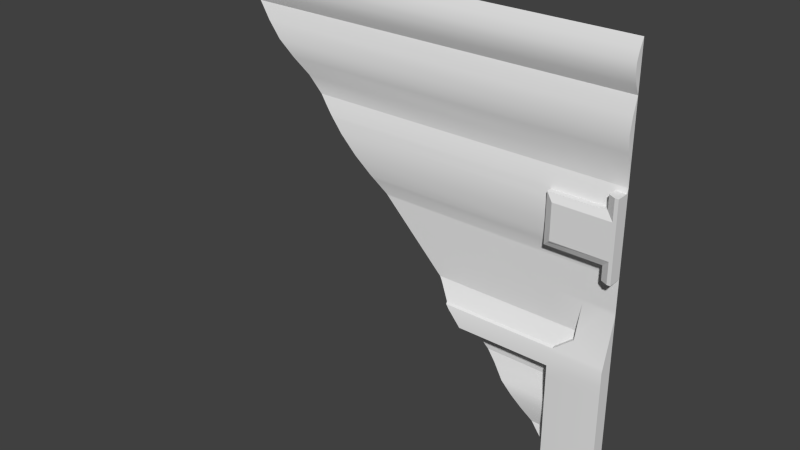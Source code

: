 # Source: maint2_9_slice45_rh.blend  (saved by Blender 2.76.0; exported with 4.5.12 LTS)
import bpy
from mathutils import Matrix  # noqa: F401  (used for matrix-valued properties, if any)

bpy.ops.wm.read_factory_settings(use_empty=True)
scene = bpy.context.scene
scene.name = 'Scene'

# ---- collections
col_collection_1 = bpy.data.collections.new('Collection 1'); scene.collection.children.link(col_collection_1)

# ---- materials (node trees are filled in below, after node groups)
mat_maint2_9 = bpy.data.materials.new('maint2_9')
mat_maint2_9.alpha_threshold = 0.0
mat_maint2_9.use_transparent_shadow = False
mat_maint2_9.roughness = 0.5

# ---- material node trees

# ---- world
world_world = bpy.data.worlds.new('World'); scene.world = world_world
world_world.color = (0.05088, 0.05088, 0.05088)
world_world.use_sun_shadow = False
world_world.sun_shadow_jitter_overblur = 0.0
world_world.cycles.sampling_method = 'MANUAL'
world_world.cycles.sample_map_resolution = 256

# ---- meshes
me_maint2_9 = bpy.data.meshes.new('maint2_9')
me_maint2_9.from_pydata([(1.28, 1.28, -1.28), (1.28, 1.28, 1.28), (1.28, 1.28, 1.021), (1.28, 1.255, 1.073), (1.28, 1.24, 1.124), (1.28, 1.24, 1.176), (1.28, 1.255, 1.228), (1.28, 1.24, 0.412), (1.28, 1.255, 0.4999), (1.28, 1.28, 0.5859), (1.28, 1.28, 0.6729), (1.28, 1.254, 0.7598), (1.28, 1.24, 0.8468), (1.28, 1.254, 0.9337), (1.28, 1.28, -0.05255), (1.28, 1.28, 0.03884), (1.28, 1.28, 0.1302), (1.28, 1.255, 0.2216), (1.28, 1.24, 0.313), (1.28, 1.28, -1.212), (1.28, 1.28, -1.133), (1.28, 1.28, -0.07996), (1.28, 1.2, -1.12), (1.28, 1.2, -0.36), (-1.28, 1.28, 1.28), (1.1, 1.28, 0.6729), (1.1, 1.255, 1.073), (1.1, 1.24, 1.124), (1.1, 1.255, 0.4999), (1.1, 1.28, 1.021), (1.1, 1.28, -0.05255), (1.1, 1.28, 0.5859), (1.1, 1.254, 0.9337), (1.1, 1.28, 0.1302), (1.1, 1.2, -0.36), (1.1, 1.254, 0.7598), (1.1, 1.24, 0.8468), (1.1, 1.28, 0.03884), (1.1, 1.24, 1.176), (1.1, 1.28, 1.28), (1.1, 1.255, 1.228), (-1.14, 1.24, 1.176), (-1.14, 1.255, 1.228), (-1.14, 1.28, 1.28), (1.28, 1.206, -0.3406), (1.28, 1.206, -1.121), (1.1, 1.206, -0.3406), (0.9974, 1.206, -0.3406), (1.1, 1.228, -0.261), (1.1, 1.234, -0.2405), (1.1, 1.28, -0.07996), (0.9974, 1.221, -0.3337), (1.1, 1.28, -0.2405), (1.1, 1.27, -0.261), (1.28, 1.251, 0.48), (1.1, 1.251, 0.48), (1.28, 1.261, 0.2), (1.1, 1.261, 0.2), (0.8999, 1.255, 1.073), (0.8999, 1.24, 1.124), (0.8999, 1.24, 0.313), (0.8999, 1.254, 0.7598), (0.8999, 1.28, 0.03884), (0.8999, 1.28, 1.28), (0.8999, 1.28, 0.6729), (0.8999, 1.255, 0.4999), (0.8999, 1.28, 1.021), (0.8999, 1.28, -0.05255), (0.8999, 1.28, 0.5859), (0.8999, 1.24, 0.412), (0.8999, 1.255, 0.2216), (0.8999, 1.254, 0.9337), (0.8999, 1.28, 0.1302), (0.8999, 1.24, 0.8468), (0.8999, 1.24, 1.176), (0.8999, 1.255, 1.228), (0.8169, 1.206, -0.3406), (0.8999, 1.28, -0.07996), (0.8169, 1.221, -0.3337), (0.8999, 1.28, -0.2405), (0.8999, 1.27, -0.2609), (0.8999, 1.251, 0.48), (0.8999, 1.261, 0.2), (1.28, 1.245, 0.4404), (0.8999, 1.245, 0.4404), (1.28, 1.252, 0.2401), (0.8999, 1.252, 0.2408), (0.9404, 1.255, 1.073), (0.9404, 1.24, 1.124), (0.9404, 1.254, 0.7598), (0.9404, 1.28, 0.03884), (0.9404, 1.28, 1.28), (0.8534, 1.206, -0.3406), (0.9404, 1.28, -0.07996), (0.8534, 1.221, -0.3337), (0.9404, 1.27, -0.2609), (0.9404, 1.28, 0.6729), (0.9404, 1.255, 0.4999), (0.9404, 1.28, 1.021), (0.9404, 1.28, -0.05255), (0.9404, 1.28, 0.5859), (0.9404, 1.254, 0.9337), (0.9404, 1.28, 0.1302), (0.9404, 1.24, 0.8468), (0.9404, 1.24, 1.176), (0.9404, 1.255, 1.228), (0.9404, 1.28, -0.2405), (0.9404, 1.251, 0.48), (0.9404, 1.261, 0.2), (1.22, 1.255, 1.073), (1.22, 1.24, 1.124), (1.22, 1.254, 0.7598), (1.22, 1.28, 0.03884), (1.22, 1.28, 1.28), (1.22, 1.28, 0.6729), (1.22, 1.255, 0.4999), (1.22, 1.28, 1.021), (1.22, 1.28, -0.05255), (1.22, 1.28, 0.5859), (1.22, 1.254, 0.9337), (1.22, 1.28, 0.1302), (1.22, 1.24, 0.8468), (1.22, 1.24, 1.176), (1.22, 1.255, 1.228), (1.22, 1.28, -0.07996), (1.22, 1.251, 0.48), (1.22, 1.261, 0.2), (1.28, 1.28, 0.1201), (1.1, 1.28, 0.1201), (0.8999, 1.28, 0.1201), (0.9404, 1.28, 0.1201), (1.22, 1.28, 0.1201), (1.28, 1.272, 0.5599), (1.1, 1.272, 0.5599), (0.8999, 1.272, 0.5599), (0.9404, 1.272, 0.5599), (1.22, 1.272, 0.5599), (-1.18, 1.255, 1.228), (-1.18, 1.28, 1.28), (1.1, 1.266, 0.5401), (0.8999, 1.266, 0.5401), (0.9404, 1.266, 0.5401), (1.22, 1.266, 0.5401), (1.28, 1.266, 0.5401), (1.26, 1.255, 1.073), (1.26, 1.24, 1.124), (1.26, 1.254, 0.7598), (1.26, 1.28, 0.03884), (1.26, 1.28, 1.28), (1.26, 1.28, -0.07996), (1.26, 1.28, 0.6729), (1.26, 1.28, 1.021), (1.26, 1.28, -0.05255), (1.26, 1.28, 0.5859), (1.26, 1.254, 0.9337), (1.26, 1.24, 0.8468), (1.26, 1.24, 1.176), (1.26, 1.255, 1.228), (1.26, 1.28, 0.1201), (1.26, 1.272, 0.5599), (-1.22, 1.255, 1.228), (-1.22, 1.28, 1.28), (1.28, 1.2, 0.3128), (1.28, 1.2, 0.4118), (1.28, 1.2, 0.4798), (1.28, 1.2, 0.4997), (1.28, 1.2, 0.1199), (1.28, 1.2, 0.13), (1.28, 1.2, 0.1998), (1.28, 1.2, 0.2214), (1.28, 1.2, 0.2398), (0.9404, 1.2, 0.3128), (1.1, 1.2, 0.2398), (1.1, 1.2, 0.4401), (1.28, 1.2, 0.4401), (1.22, 1.22, 0.4798), (1.1, 1.22, 0.4798), (1.1, 1.22, 0.1998), (1.22, 1.22, 0.1998), (0.9404, 1.2, 0.4118), (0.8999, 1.22, 0.4118), (0.9216, 1.22, 0.2214), (0.8999, 1.22, 0.2214), (0.9404, 1.22, 0.4798), (0.8999, 1.22, 0.4798), (0.9404, 1.22, 0.1998), (0.8999, 1.22, 0.1998), (0.8999, 1.22, 0.4401), (0.8999, 1.22, 0.3128), (0.8999, 1.22, 0.2406), (0.9404, 1.2, 0.4401), (1.22, 1.2, 0.4401), (0.9404, 1.2, 0.2398), (1.22, 1.2, 0.2398), (1.26, 1.2, 0.4997), (1.22, 1.22, 0.4997), (1.26, 1.2, 0.2214), (1.26, 1.2, 0.13), (1.22, 1.22, 0.13), (1.26, 1.2, 0.4798), (1.26, 1.2, 0.1998), (1.26, 1.2, 0.4401), (1.26, 1.2, 0.2398), (1.22, 1.22, 0.5399), (1.22, 1.22, 0.1199), (1.26, 1.2, 0.1199), (1.28, 1.2, 0.5399), (1.28, 1.2, 0.5597), (1.26, 1.2, 0.5597), (1.22, 1.22, 0.5597), (1.26, 1.2, 0.5399), (1.28, 1.2, -0.4398), (1.28, 1.28, -0.1907), (1.1, 1.191, -0.4398), (1.28, 1.206, -0.4226), (0.9801, 1.2, -0.36), (0.9801, 1.191, -0.4398), (0.9451, 1.28, -0.4398), (1.28, 1.28, -0.2764), (1.28, 1.28, -0.3621), (1.28, 1.28, -0.4478), (1.28, 1.28, -0.5335), (1.28, 1.28, -0.6192), (1.28, 1.28, -0.7049), (1.28, 1.28, -0.7906), (1.28, 1.28, -0.8764), (1.28, 1.28, -0.9621), (1.28, 1.28, -1.048), (1.1, 1.191, -0.5017), (1.1, 1.191, -0.5635), (1.1, 1.191, -0.6253), (1.1, 1.191, -0.6871), (1.1, 1.191, -0.7489), (1.1, 1.191, -0.8108), (1.1, 1.191, -0.8726), (1.1, 1.191, -0.9344), (1.1, 1.191, -0.9962), (1.1, 1.191, -1.058), (1.28, 1.2, -1.058), (1.28, 1.2, -0.9962), (1.28, 1.2, -0.9344), (1.28, 1.2, -0.8726), (1.28, 1.2, -0.8108), (1.28, 1.2, -0.7489), (1.28, 1.2, -0.6871), (1.28, 1.2, -0.6253), (1.28, 1.2, -0.5635), (1.28, 1.2, -0.5017), (1.28, 1.206, -1.057), (1.28, 1.206, -0.9939), (1.28, 1.206, -0.9304), (1.28, 1.206, -0.8669), (1.28, 1.206, -0.8034), (1.28, 1.206, -0.74), (1.28, 1.206, -0.6765), (1.28, 1.206, -0.613), (1.28, 1.206, -0.5495), (1.28, 1.206, -0.4861), (0.9801, 1.191, -0.5017), (0.9801, 1.191, -0.5635), (0.9801, 1.191, -0.6253), (0.9801, 1.191, -0.6871), (0.9801, 1.191, -0.7489), (0.9801, 1.191, -0.8108), (0.9801, 1.191, -0.8726), (0.9801, 1.191, -0.9344), (0.9451, 1.28, -0.5017), (0.9451, 1.284, -0.5635), (0.9451, 1.269, -0.6181), (0.9451, 1.24, -0.6871), (0.9451, 1.24, -0.7489), (0.9451, 1.249, -0.8108), (0.9451, 1.264, -0.8726), (0.9451, 1.249, -0.9344), (1.134, 1.273, -1.133), (-0.558, 1.272, 0.5599), (0.3415, 1.206, -0.3406), (-0.1985, 1.261, 0.2), (-0.584, 1.28, 0.5859), (0.8112, 1.249, -0.8108), (-1.22, 1.254, 1.222), (-0.9315, 1.254, 0.9337), (-0.1187, 1.28, 0.1201), (-0.7578, 1.254, 0.7598), (0.9965, 1.191, -0.9962), (0.3609, 1.2, -0.36), (-0.4981, 1.255, 0.4999), (0.6188, 1.269, -0.6181), (0.3347, 1.221, -0.3337), (-1.07, 1.255, 1.073), (0.9348, 1.249, -0.9344), (0.9801, 1.191, -0.9798), (1.12, 1.192, -1.12), (-1.14, 1.24, 1.142), (-0.4386, 1.245, 0.4404), (0.05378, 1.28, -0.05255), (1.212, 1.28, -1.212), (0.7495, 1.24, -0.7489), (-0.2393, 1.252, 0.2408), (-0.2201, 1.255, 0.2216), (0.2614, 1.27, -0.2604), (0.4407, 1.191, -0.4398), (-0.5383, 1.266, 0.5401), (-0.3114, 1.24, 0.313), (0.4407, 1.28, -0.4398), (0.9451, 1.248, -0.9448), (0.2415, 1.28, -0.2405), (0.5642, 1.284, -0.5635), (-1.18, 1.242, 1.182), (0.08116, 1.28, -0.07996), (0.873, 1.264, -0.8726), (-0.1288, 1.28, 0.1302), (-0.03752, 1.28, 0.03884), (1.058, 1.191, -1.058), (0.6877, 1.24, -0.6871), (1.1, 1.191, -1.1), (1.121, 1.193, -1.121), (-1.018, 1.28, 1.021), (-1.226, 1.255, 1.228), (-0.4103, 1.24, 0.412), (-1.122, 1.24, 1.124), (-0.8446, 1.24, 0.8468), (-1.174, 1.24, 1.176), (-0.6709, 1.28, 0.6729), (-0.4779, 1.251, 0.4796), (0.5024, 1.28, -0.5017), (1.28, 1.255, 1.228), (1.28, 1.28, 1.28), (1.28, 1.254, 0.9337), (1.28, 1.28, 1.021), (1.28, 1.28, 1.021), (1.28, 1.28, 1.021), (1.28, 1.255, 1.073), (1.28, 1.24, 1.124), (1.28, 1.24, 1.176), (1.28, 1.272, 0.5599), (1.28, 1.272, 0.5599), (1.28, 1.28, 0.5859), (1.28, 1.28, 0.5859), (1.28, 1.28, 0.6729), (1.28, 1.254, 0.7598), (1.28, 1.24, 0.8468), (1.28, 1.206, -0.3406), (1.28, 1.28, -0.07996), (1.28, 1.206, -1.121), (1.28, 1.2, -1.12), (1.28, 1.2, -1.12), (1.28, 1.2, -0.4398), (1.28, 1.2, -0.36), (1.134, 1.273, -1.133), (1.134, 1.273, -1.133), (1.28, 1.28, -1.133), (1.28, 1.28, -1.133), (1.22, 1.28, 1.021), (1.1, 1.28, 1.021), (1.22, 1.28, 0.5859), (1.1, 1.28, 0.5859), (0.8534, 1.206, -0.3406), (0.9974, 1.206, -0.3406), (0.9974, 1.206, -0.3406), (1.1, 1.234, -0.2405), (1.1, 1.228, -0.261), (1.1, 1.228, -0.261), (0.8534, 1.221, -0.3337), (0.9974, 1.221, -0.3337), (0.9974, 1.221, -0.3337), (1.1, 1.28, -0.2405), (1.1, 1.28, -0.2405), (1.1, 1.27, -0.261), (1.1, 1.27, -0.261), (1.1, 1.28, -0.07996), (1.22, 1.251, 0.48), (1.22, 1.251, 0.48), (1.1, 1.251, 0.48), (1.22, 1.261, 0.2), (1.22, 1.261, 0.2), (1.1, 1.261, 0.2), (0.9404, 1.28, 1.021), (0.8999, 1.28, 1.021), (0.9404, 1.28, 0.5859), (0.8999, 1.28, 0.5859), (0.3415, 1.206, -0.3406), (0.3415, 1.206, -0.3406), (0.8169, 1.206, -0.3406), (0.3347, 1.221, -0.3337), (0.3347, 1.221, -0.3337), (0.8169, 1.221, -0.3337), (0.9404, 1.28, -0.2405), (0.8999, 1.28, -0.2405), (0.9404, 1.251, 0.48), (0.8999, 1.251, 0.48), (0.8999, 1.251, 0.48), (0.9404, 1.261, 0.2), (0.8999, 1.261, 0.2), (0.8999, 1.261, 0.2), (0.8999, 1.245, 0.4404), (0.8999, 1.24, 0.412), (0.8999, 1.24, 0.313), (0.8999, 1.252, 0.2408), (0.8999, 1.255, 0.2216), (1.26, 1.28, 1.021), (1.26, 1.28, 0.5859), (0.8999, 1.22, 0.4798), (0.8999, 1.22, 0.4798), (0.8999, 1.22, 0.4798), (1.28, 1.2, 0.5597), (1.28, 1.2, 0.5597), (1.22, 1.28, 0.1302), (1.22, 1.255, 0.4999), (1.22, 1.266, 0.5401), (1.28, 1.2, 0.1199), (1.28, 1.2, 0.1199), (1.28, 1.28, 0.1201), (1.28, 1.28, 0.1201), (1.22, 1.28, 0.1201), (1.22, 1.28, 0.1201), (1.22, 1.28, 0.1201), (1.26, 1.28, 0.1201), (1.1, 1.28, 0.1201), (0.9404, 1.28, 0.1201), (0.8999, 1.28, 0.1201), (1.26, 1.272, 0.5599), (1.22, 1.272, 0.5599), (1.22, 1.272, 0.5599), (1.22, 1.22, 0.1998), (1.22, 1.22, 0.1998), (1.22, 1.22, 0.1998), (1.22, 1.22, 0.1199), (1.22, 1.22, 0.1199), (0.8999, 1.22, 0.1998), (0.8999, 1.22, 0.1998), (0.8999, 1.22, 0.1998), (1.22, 1.22, 0.4798), (1.22, 1.22, 0.4798), (1.22, 1.22, 0.4798), (1.22, 1.22, 0.5597), (1.22, 1.22, 0.5597), (1.28, 1.2, 0.3128), (1.28, 1.2, 0.4118), (1.28, 1.2, 0.4798), (1.28, 1.2, 0.4997), (1.28, 1.2, 0.13), (1.28, 1.2, 0.1998), (1.28, 1.2, 0.2214), (1.28, 1.2, 0.2398), (1.28, 1.2, 0.4401), (1.1, 1.22, 0.4798), (1.1, 1.22, 0.1998), (0.9404, 1.22, 0.4798), (0.9404, 1.22, 0.1998), (0.8999, 1.22, 0.4401), (0.8999, 1.22, 0.4118), (0.8999, 1.22, 0.3128), (0.8999, 1.22, 0.2406), (0.8999, 1.22, 0.2214), (1.22, 1.2, 0.4401), (1.1, 1.2, 0.4401), (1.22, 1.2, 0.2398), (1.1, 1.2, 0.2398), (0.9404, 1.2, 0.4401), (0.9404, 1.2, 0.4401), (0.9404, 1.2, 0.2398), (0.9404, 1.2, 0.2398), (0.9404, 1.2, 0.4118), (0.9404, 1.2, 0.3128), (0.9216, 1.22, 0.2214), (1.26, 1.2, 0.2398), (1.26, 1.2, 0.2398), (1.26, 1.2, 0.4401), (1.26, 1.2, 0.4401), (1.22, 1.22, 0.13), (1.22, 1.22, 0.4997), (1.22, 1.22, 0.5399), (1.26, 1.2, 0.1199), (1.26, 1.2, 0.1199), (1.28, 1.2, 0.5399), (1.26, 1.2, 0.5597), (1.26, 1.2, 0.5597), (1.26, 1.2, 0.5399), (1.26, 1.2, 0.4997), (1.26, 1.2, 0.13), (1.26, 1.2, 0.2214), (1.26, 1.2, 0.1998), (1.26, 1.2, 0.4798), (1.28, 1.2, -0.5017), (0.4407, 1.191, -0.4398), (0.4407, 1.191, -0.4398), (0.9801, 1.191, -0.4398), (0.9801, 1.191, -0.4398), (0.4407, 1.28, -0.4398), (0.4407, 1.28, -0.4398), (0.9451, 1.28, -0.4398), (0.9451, 1.28, -0.4398), (1.28, 1.2, -1.058), (1.28, 1.2, -0.9962), (1.28, 1.2, -0.9344), (1.28, 1.2, -0.8726), (1.28, 1.2, -0.8108), (1.28, 1.2, -0.7489), (1.28, 1.2, -0.6871), (1.28, 1.2, -0.6253), (1.28, 1.2, -0.5635), (0.9801, 1.191, -0.5017), (0.9801, 1.191, -0.5635), (0.9801, 1.191, -0.6253), (0.9801, 1.191, -0.6871), (0.9801, 1.191, -0.7489), (0.9801, 1.191, -0.8108), (0.9801, 1.191, -0.8726), (0.9801, 1.191, -0.9344), (0.9451, 1.28, -0.5017), (0.9451, 1.284, -0.5635), (0.9451, 1.284, -0.5635), (0.9451, 1.269, -0.6181), (0.9451, 1.24, -0.6871), (0.9451, 1.24, -0.7489), (0.9451, 1.249, -0.8108), (0.9451, 1.264, -0.8726), (0.9451, 1.264, -0.8726), (0.9451, 1.249, -0.9344), (0.5642, 1.284, -0.5635), (0.5642, 1.284, -0.5635), (0.873, 1.264, -0.8726), (0.873, 1.264, -0.8726), (-0.584, 1.28, 0.5859), (-0.584, 1.28, 0.5859), (-0.1187, 1.28, 0.1201), (0.9801, 1.191, -0.9798), (0.9801, 1.191, -0.9798), (1.12, 1.192, -1.12), (1.12, 1.192, -1.12), (0.9451, 1.248, -0.9448), (0.9451, 1.248, -0.9448), (0.2415, 1.28, -0.2405), (0.2415, 1.28, -0.2405), (-1.018, 1.28, 1.021), (-1.018, 1.28, 1.021), (-1.018, 1.28, 1.021), (-0.6709, 1.28, 0.6729), (-0.7578, 1.254, 0.7598), (0.6188, 1.269, -0.6181), (1.1, 1.191, -1.1), (1.058, 1.191, -1.058), (-1.22, 1.254, 1.222), (-1.226, 1.255, 1.228), (0.9965, 1.191, -0.9962), (-0.4779, 1.251, 0.4796), (-0.4981, 1.255, 0.4999), (0.9348, 1.249, -0.9344), (-0.8446, 1.24, 0.8468), (0.2614, 1.27, -0.2604), (-0.2393, 1.252, 0.2408), (-0.3114, 1.24, 0.313), (0.3609, 1.2, -0.36), (-0.5383, 1.266, 0.5401), (1.121, 1.193, -1.121), (-0.9315, 1.254, 0.9337), (0.8112, 1.249, -0.8108), (0.7495, 1.24, -0.7489), (-0.1985, 1.261, 0.2), (-0.2201, 1.255, 0.2216), (-1.07, 1.255, 1.073), (-1.122, 1.24, 1.124), (-1.14, 1.24, 1.142), (-0.558, 1.272, 0.5599), (0.6877, 1.24, -0.6871), (-0.4386, 1.245, 0.4404), (-1.174, 1.24, 1.176), (-1.18, 1.242, 1.182), (-0.4103, 1.24, 0.412), (-1.28, 1.28, 1.28), (-0.1288, 1.28, 0.1302), (1.212, 1.28, -1.212)], [], [(326, 334, 333, 332, 330, 327), (248, 45, 352, 227), (160, 544, 543), (161, 570, 544, 160), (18, 85, 17, 56, 16, 337, 335, 143, 8, 54, 83, 7), (328, 341, 340, 10, 329), (111, 121, 36, 35), (113, 39, 40, 123), (415, 407, 33, 128), (342, 46, 34, 23), (123, 40, 38, 122), (121, 119, 32, 36), (464, 463, 460, 404, 187, 180, 188, 189, 182, 430, 465, 462), (124, 117, 30, 370), (344, 555, 349, 20), (109, 26, 354, 353), (422, 355, 356, 133), (19, 351, 274, 572), (110, 27, 26, 109), (114, 111, 35, 25), (122, 38, 27, 110), (117, 112, 37, 30), (119, 116, 29, 32), (371, 408, 28, 373), (493, 237, 541, 529, 346), (118, 114, 25, 31), (61, 73, 549, 539), (63, 43, 42, 75), (129, 72, 311, 526), (46, 358, 357, 383, 381, 553, 215, 34), (75, 42, 41, 74), (393, 399, 560, 559), (73, 71, 556, 549), (398, 397, 552, 551), (397, 69, 569, 552), (77, 67, 295, 309), (58, 561, 537, 66), (134, 68, 525, 564), (59, 562, 561, 58), (64, 61, 539, 323), (74, 41, 563, 562, 59), (67, 62, 312, 295), (71, 378, 317, 556), (390, 65, 547, 546), (380, 64, 323, 278), (359, 362, 369, 365), (345, 530, 555, 344), (343, 149, 124, 370, 360, 361, 46, 342), (238, 22, 45, 248), (77, 309, 534, 79), (361, 358, 46), (80, 550, 384, 386), (388, 306, 550, 80), (92, 47, 364, 363), (49, 50, 366), (48, 49, 366, 368), (84, 390, 546, 566), (421, 423, 435, 476), (72, 393, 559, 311), (407, 374, 376, 33), (17, 85, 444, 443), (102, 392, 393, 72), (409, 115, 471, 472), (387, 388, 80, 95), (95, 80, 386, 94), (93, 77, 79, 106), (379, 96, 64, 380), (389, 97, 65, 390), (101, 377, 378, 71), (99, 90, 62, 67), (104, 74, 59, 88), (96, 89, 61, 64), (88, 59, 58, 87), (135, 100, 68, 134), (87, 58, 66, 98), (93, 99, 67, 77), (391, 395, 450, 402), (395, 396, 451, 450), (103, 101, 71, 73), (105, 75, 74, 104), (130, 102, 72, 129), (91, 63, 75, 105), (89, 103, 73, 61), (143, 335, 405, 475), (7, 83, 445, 438), (69, 84, 566, 569), (399, 398, 551, 560), (57, 375, 424, 447), (394, 108, 449, 429), (35, 36, 103, 89), (39, 91, 105, 40), (128, 33, 102, 130), (40, 105, 104, 38), (36, 32, 101, 103), (107, 81, 403, 448), (370, 30, 99, 93), (26, 87, 98, 354), (133, 356, 100, 135), (27, 88, 87, 26), (25, 35, 89, 96), (38, 104, 88, 27), (30, 37, 90, 99), (32, 29, 377, 101), (373, 28, 97, 389), (31, 25, 96, 379), (370, 93, 106, 367), (53, 95, 94, 51), (52, 387, 95, 53), (85, 18, 437, 444), (33, 376, 392, 102), (76, 92, 363, 78), (115, 372, 432, 471), (336, 421, 476, 406), (56, 17, 443, 442), (417, 413, 410, 473), (412, 16, 441, 411), (401, 150, 114, 118), (16, 56, 442, 441), (154, 400, 116, 119), (152, 147, 112, 117), (156, 122, 110, 145), (150, 146, 111, 114), (145, 110, 109, 144), (159, 153, 355, 422), (144, 109, 353, 151), (149, 152, 117, 124), (416, 417, 473, 427), (155, 154, 119, 121), (126, 120, 470, 426), (157, 123, 122, 156), (120, 131, 428, 470), (148, 113, 123, 157), (146, 155, 121, 111), (147, 158, 414, 112), (37, 418, 419, 90), (90, 419, 420, 62), (62, 420, 282, 312), (112, 414, 418, 37), (70, 82, 431, 454), (139, 133, 135, 141), (141, 135, 134, 140), (140, 134, 564, 554), (142, 422, 133, 139), (125, 55, 446, 433), (43, 138, 137, 42), (42, 137, 568, 567, 41), (41, 567, 563), (408, 142, 139, 28), (65, 140, 554, 547), (97, 141, 140, 65), (28, 139, 141, 97), (86, 70, 454, 453), (15, 127, 158, 147), (11, 12, 155, 146), (1, 148, 157, 6), (396, 60, 452, 451), (6, 157, 156, 5), (12, 13, 154, 155), (343, 14, 152, 149), (3, 144, 151, 331), (132, 9, 153, 159), (4, 145, 144, 3), (339, 11, 146, 150), (5, 156, 145, 4), (14, 15, 147, 152), (13, 2, 400, 154), (338, 339, 150, 401), (8, 143, 475, 440), (108, 57, 447, 449), (83, 54, 439, 445), (136, 409, 472, 436), (54, 8, 440, 439), (55, 107, 448, 446), (18, 7, 438, 437), (138, 161, 160, 137), (137, 160, 543, 568), (60, 86, 453, 452), (481, 466, 425, 198, 204, 474, 480, 482), (434, 176, 183, 184, 459, 456, 455, 468), (165, 206, 207, 477, 478, 479, 483, 469, 174, 164), (457, 458, 461, 181, 186, 185, 177, 178, 467), (201, 199, 194, 210, 208, 209, 203, 195, 175), (166, 167, 168, 169, 170, 202, 196, 200, 197, 205), (191, 173, 190, 179, 171, 192, 172, 193, 202, 170, 162, 163, 174, 469), (348, 347, 214, 44), (23, 34, 213, 211), (44, 214, 212, 21), (34, 215, 487, 213), (237, 542, 541), (215, 553, 485, 487), (502, 488, 492, 510), (216, 486, 489, 491), (217, 304, 325, 266), (266, 325, 520, 511), (512, 521, 540, 513), (513, 540, 565, 514), (514, 565, 558, 515), (515, 558, 557, 516), (516, 557, 522, 517), (518, 523, 548, 519), (519, 548, 531), (509, 508, 272, 273), (508, 507, 271, 272), (507, 506, 270, 271), (506, 505, 269, 270), (505, 504, 268, 269), (504, 503, 267, 268), (503, 502, 510, 267), (213, 487, 258, 228), (228, 258, 259, 229), (229, 259, 260, 230), (230, 260, 261, 231), (231, 261, 262, 232), (232, 262, 263, 233), (233, 263, 264, 234), (234, 264, 265, 235), (235, 265, 527, 545, 236), (236, 545, 542, 237), (347, 484, 257, 214), (484, 501, 256, 257), (501, 500, 255, 256), (500, 499, 254, 255), (499, 498, 253, 254), (498, 497, 252, 253), (497, 496, 251, 252), (496, 495, 250, 251), (495, 494, 249, 250), (494, 238, 248, 249), (211, 213, 228, 247), (247, 228, 229, 246), (246, 229, 230, 245), (245, 230, 231, 244), (244, 231, 232, 243), (243, 232, 233, 242), (242, 233, 234, 241), (241, 234, 235, 240), (240, 235, 236, 239), (239, 236, 237, 493), (214, 257, 218, 212), (257, 256, 219, 218), (256, 255, 220, 219), (255, 254, 221, 220), (254, 253, 222, 221), (253, 252, 223, 222), (252, 251, 224, 223), (251, 250, 225, 224), (250, 249, 226, 225), (249, 248, 227, 226), (533, 490, 301, 285, 382, 385, 300), (524, 571, 277, 299, 298, 303, 319, 294, 324, 286, 302, 275), (532, 528, 509, 273), (572, 0, 19), (24, 535, 289, 320, 293, 322, 308, 280, 318), (287, 350, 316, 292, 315, 313, 284, 291, 305, 290, 310, 279, 297, 314), (536, 538, 283, 321, 281), (288, 276, 76, 78), (350, 287, 307, 296)])
me_maint2_9.polygons.foreach_set('use_smooth', [True] * 257)
_k = set([(9, 153), (31, 118), (31, 379), (68, 100), (68, 525), (100, 356), (118, 401), (128, 130), (128, 415), (129, 130), (129, 526), (153, 355), (278, 380), (282, 420), (338, 401), (355, 356), (379, 380), (414, 418), (418, 419), (419, 420), (511, 520), (512, 521)])
me_maint2_9.attributes.new('sharp_edge', 'BOOLEAN', 'EDGE').data.foreach_set('value', [ (min(e.vertices), max(e.vertices)) in _k for e in me_maint2_9.edges])
_uv = me_maint2_9.uv_layers.new(name='UVMap')
_uv.uv.foreach_set('vector', [0.5937, 0.7806, 0.5937, 0.78, 0.5937, 0.7793, 0.5937, 0.7787, 0.5937, 0.7781, 0.5937, 0.7812, 0.5937, 0.7527, 0.5937, 0.7519, 0.5937, 0.7518, 0.5937, 0.7528, 0.5632, 0.7806, 0.5632, 0.7806, 0.5632, 0.7805, 0.5632, 0.7812, 0.5625, 0.7812, 0.5632, 0.7806, 0.5632, 0.7806, 0.5937, 0.7694, 0.5937, 0.7686, 0.5937, 0.7683, 0.5937, 0.7681, 0.5937, 0.7672, 0.5937, 0.7728, 0.5937, 0.7725, 0.5937, 0.7722, 0.5937, 0.7717, 0.5937, 0.7715, 0.5937, 0.771, 0.5937, 0.7707, 0.5937, 0.777, 0.5937, 0.776, 0.5937, 0.7749, 0.5937, 0.7738, 0.5937, 0.7781, 0.593, 0.7749, 0.593, 0.776, 0.5916, 0.776, 0.5916, 0.7749, 0.593, 0.7812, 0.5916, 0.7812, 0.5916, 0.7806, 0.593, 0.7806, 0.593, 0.7671, 0.593, 0.7672, 0.5916, 0.7672, 0.5916, 0.7671, 0.5937, 0.7615, 0.5916, 0.7615, 0.5916, 0.7612, 0.5937, 0.7612, 0.593, 0.7806, 0.5916, 0.7806, 0.5916, 0.78, 0.593, 0.78, 0.593, 0.776, 0.593, 0.777, 0.5916, 0.777, 0.5916, 0.776, 0.5896, 0.7695, 0.5896, 0.7704, 0.5896, 0.7706, 0.5892, 0.771, 0.5892, 0.7706, 0.5892, 0.7704, 0.5892, 0.7695, 0.5892, 0.7689, 0.5892, 0.7688, 0.5892, 0.7686, 0.5894, 0.7688, 0.5896, 0.7689, 0.593, 0.7646, 0.593, 0.765, 0.5916, 0.765, 0.5916, 0.7646, 0.5937, 0.7519, 0.5918, 0.7519, 0.592, 0.7518, 0.5937, 0.7518, 0.593, 0.7787, 0.5916, 0.7787, 0.5916, 0.7781, 0.593, 0.7781, 0.593, 0.7725, 0.593, 0.7728, 0.5916, 0.7728, 0.5916, 0.7725, 0.5937, 0.7508, 0.5937, 0.7518, 0.592, 0.7518, 0.5929, 0.7508, 0.593, 0.7793, 0.5916, 0.7793, 0.5916, 0.7787, 0.593, 0.7787, 0.593, 0.7738, 0.593, 0.7749, 0.5916, 0.7749, 0.5916, 0.7738, 0.593, 0.78, 0.5916, 0.78, 0.5916, 0.7793, 0.593, 0.7793, 0.593, 0.765, 0.593, 0.7661, 0.5916, 0.7661, 0.5916, 0.765, 0.593, 0.777, 0.593, 0.7781, 0.5916, 0.7781, 0.5916, 0.777, 0.593, 0.7715, 0.593, 0.7717, 0.5916, 0.7717, 0.5916, 0.7715, 0.5937, 0.7527, 0.5916, 0.7527, 0.5916, 0.7522, 0.5918, 0.752, 0.5937, 0.752, 0.593, 0.7728, 0.593, 0.7738, 0.5916, 0.7738, 0.5916, 0.7728, 0.5891, 0.7749, 0.5891, 0.776, 0.5678, 0.776, 0.5689, 0.7749, 0.5891, 0.7812, 0.5642, 0.7812, 0.5642, 0.7806, 0.5891, 0.7806, 0.5891, 0.7671, 0.5891, 0.7672, 0.5766, 0.7672, 0.5767, 0.7671, 0.5916, 0.7615, 0.5903, 0.7615, 0.5885, 0.7615, 0.5881, 0.7615, 0.5823, 0.7615, 0.5825, 0.7612, 0.5901, 0.7612, 0.5916, 0.7612, 0.5891, 0.7806, 0.5642, 0.7806, 0.5642, 0.78, 0.5891, 0.78, 0.5891, 0.7681, 0.5891, 0.7683, 0.5754, 0.7683, 0.5757, 0.7681, 0.5891, 0.776, 0.5891, 0.777, 0.5668, 0.777, 0.5678, 0.776, 0.5891, 0.7686, 0.5891, 0.7694, 0.5743, 0.7694, 0.5752, 0.7686, 0.5891, 0.7694, 0.5891, 0.7707, 0.5731, 0.7707, 0.5743, 0.7694, 0.5891, 0.7646, 0.5891, 0.765, 0.5788, 0.765, 0.5791, 0.7646, 0.5891, 0.7787, 0.5651, 0.7787, 0.5657, 0.7781, 0.5891, 0.7781, 0.5891, 0.7725, 0.5891, 0.7728, 0.571, 0.7728, 0.5713, 0.7725, 0.5891, 0.7793, 0.5644, 0.7793, 0.5651, 0.7787, 0.5891, 0.7787, 0.5891, 0.7738, 0.5891, 0.7749, 0.5689, 0.7749, 0.5699, 0.7738, 0.5891, 0.78, 0.5642, 0.78, 0.5642, 0.7796, 0.5644, 0.7793, 0.5891, 0.7793, 0.5891, 0.765, 0.5891, 0.7661, 0.5777, 0.7661, 0.5788, 0.765, 0.5891, 0.777, 0.5891, 0.7781, 0.5657, 0.7781, 0.5668, 0.777, 0.5891, 0.7715, 0.5891, 0.7717, 0.572, 0.7717, 0.5723, 0.7715, 0.5891, 0.7728, 0.5891, 0.7738, 0.5699, 0.7738, 0.571, 0.7728, 0.5891, 0.7619, 0.5894, 0.7621, 0.5894, 0.7621, 0.5891, 0.7619, 0.5937, 0.752, 0.5918, 0.752, 0.5918, 0.7519, 0.5937, 0.7519, 0.5937, 0.7646, 0.5935, 0.7646, 0.593, 0.7646, 0.5916, 0.7646, 0.5916, 0.7627, 0.5916, 0.7624, 0.5916, 0.7615, 0.5937, 0.7615, 0.5937, 0.7527, 0.5937, 0.752, 0.5937, 0.7519, 0.5937, 0.7527, 0.5891, 0.7646, 0.5791, 0.7646, 0.5808, 0.7627, 0.5887, 0.7627, 0.5916, 0.7624, 0.5903, 0.7615, 0.5916, 0.7615, 0.5882, 0.7624, 0.581, 0.7624, 0.5819, 0.7616, 0.5873, 0.7616, 0.5887, 0.7627, 0.5811, 0.7627, 0.581, 0.7624, 0.5882, 0.7624, 0.5885, 0.7611, 0.5903, 0.7611, 0.5903, 0.7611, 0.5885, 0.7611, 0.5894, 0.7622, 0.5894, 0.7626, 0.5894, 0.7622, 0.5894, 0.7621, 0.5894, 0.7622, 0.5894, 0.7622, 0.5894, 0.7621, 0.5891, 0.771, 0.5891, 0.7715, 0.5723, 0.7715, 0.5728, 0.771, 0.5628, 0.772, 0.5627, 0.772, 0.5627, 0.772, 0.5628, 0.772, 0.5891, 0.7672, 0.5891, 0.7681, 0.5757, 0.7681, 0.5766, 0.7672, 0.593, 0.7672, 0.593, 0.7681, 0.5916, 0.7681, 0.5916, 0.7672, 0.5937, 0.7683, 0.5937, 0.7686, 0.5937, 0.7686, 0.5937, 0.7683, 0.5896, 0.7672, 0.5896, 0.7681, 0.5891, 0.7681, 0.5891, 0.7672, 0.5933, 0.7723, 0.5933, 0.7721, 0.5933, 0.7721, 0.5933, 0.7723, 0.589, 0.7627, 0.5887, 0.7627, 0.5882, 0.7624, 0.5887, 0.7624, 0.5887, 0.7624, 0.5882, 0.7624, 0.5873, 0.7616, 0.5877, 0.7616, 0.5896, 0.7646, 0.5891, 0.7646, 0.5887, 0.7627, 0.5893, 0.7627, 0.5896, 0.7728, 0.5896, 0.7738, 0.5891, 0.7738, 0.5891, 0.7728, 0.5896, 0.7715, 0.5896, 0.7717, 0.5891, 0.7717, 0.5891, 0.7715, 0.5896, 0.777, 0.5896, 0.7781, 0.5891, 0.7781, 0.5891, 0.777, 0.5896, 0.765, 0.5896, 0.7661, 0.5891, 0.7661, 0.5891, 0.765, 0.5896, 0.78, 0.5891, 0.78, 0.5891, 0.7793, 0.5896, 0.7793, 0.5896, 0.7738, 0.5896, 0.7749, 0.5891, 0.7749, 0.5891, 0.7738, 0.5896, 0.7793, 0.5891, 0.7793, 0.5891, 0.7787, 0.5896, 0.7787, 0.5896, 0.7725, 0.5896, 0.7728, 0.5891, 0.7728, 0.5891, 0.7725, 0.5896, 0.7787, 0.5891, 0.7787, 0.5891, 0.7781, 0.5896, 0.7781, 0.5896, 0.7646, 0.5896, 0.765, 0.5891, 0.765, 0.5891, 0.7646, 0.5885, 0.7701, 0.5885, 0.77, 0.5885, 0.77, 0.5885, 0.7701, 0.5885, 0.77, 0.5885, 0.77, 0.5885, 0.77, 0.5885, 0.77, 0.5896, 0.776, 0.5896, 0.777, 0.5891, 0.777, 0.5891, 0.776, 0.5896, 0.7806, 0.5891, 0.7806, 0.5891, 0.78, 0.5896, 0.78, 0.5896, 0.7671, 0.5896, 0.7672, 0.5891, 0.7672, 0.5891, 0.7671, 0.5896, 0.7812, 0.5891, 0.7812, 0.5891, 0.7806, 0.5896, 0.7806, 0.5896, 0.7749, 0.5896, 0.776, 0.5891, 0.776, 0.5891, 0.7749, 0.5937, 0.7722, 0.5937, 0.7725, 0.5937, 0.7725, 0.5937, 0.7722, 0.5937, 0.7707, 0.5937, 0.771, 0.5937, 0.771, 0.5937, 0.7707, 0.5891, 0.7707, 0.5891, 0.771, 0.5728, 0.771, 0.5731, 0.7707, 0.5891, 0.7683, 0.5891, 0.7686, 0.5752, 0.7686, 0.5754, 0.7683, 0.5916, 0.7681, 0.593, 0.7681, 0.593, 0.7681, 0.5916, 0.7681, 0.5891, 0.7681, 0.5896, 0.7681, 0.5896, 0.7681, 0.5891, 0.7681, 0.5916, 0.7749, 0.5916, 0.776, 0.5896, 0.776, 0.5896, 0.7749, 0.5916, 0.7812, 0.5896, 0.7812, 0.5896, 0.7806, 0.5916, 0.7806, 0.5916, 0.7671, 0.5916, 0.7672, 0.5896, 0.7672, 0.5896, 0.7671, 0.5916, 0.7806, 0.5896, 0.7806, 0.5896, 0.78, 0.5916, 0.78, 0.5916, 0.776, 0.5916, 0.777, 0.5896, 0.777, 0.5896, 0.776, 0.5899, 0.7714, 0.5894, 0.7714, 0.5894, 0.7714, 0.5899, 0.7714, 0.5916, 0.7646, 0.5916, 0.765, 0.5896, 0.765, 0.5896, 0.7646, 0.5916, 0.7787, 0.5896, 0.7787, 0.5896, 0.7781, 0.5916, 0.7781, 0.5916, 0.7725, 0.5916, 0.7728, 0.5896, 0.7728, 0.5896, 0.7725, 0.5916, 0.7793, 0.5896, 0.7793, 0.5896, 0.7787, 0.5916, 0.7787, 0.5916, 0.7738, 0.5916, 0.7749, 0.5896, 0.7749, 0.5896, 0.7738, 0.5916, 0.78, 0.5896, 0.78, 0.5896, 0.7793, 0.5916, 0.7793, 0.5916, 0.765, 0.5916, 0.7661, 0.5896, 0.7661, 0.5896, 0.765, 0.5916, 0.777, 0.5916, 0.7781, 0.5896, 0.7781, 0.5896, 0.777, 0.5916, 0.7715, 0.5916, 0.7717, 0.5896, 0.7717, 0.5896, 0.7715, 0.5916, 0.7728, 0.5916, 0.7738, 0.5896, 0.7738, 0.5896, 0.7728, 0.5916, 0.7646, 0.5896, 0.7646, 0.5893, 0.7627, 0.5916, 0.7627, 0.5905, 0.7624, 0.5887, 0.7624, 0.5877, 0.7616, 0.5893, 0.7616, 0.5905, 0.7627, 0.589, 0.7627, 0.5887, 0.7624, 0.5905, 0.7624, 0.5937, 0.7686, 0.5937, 0.7694, 0.5937, 0.7694, 0.5937, 0.7686, 0.5916, 0.7672, 0.5916, 0.7681, 0.5896, 0.7681, 0.5896, 0.7672, 0.5881, 0.7611, 0.5885, 0.7611, 0.5885, 0.7611, 0.5881, 0.7611, 0.5933, 0.7721, 0.5933, 0.7721, 0.5933, 0.7721, 0.5933, 0.7721, 0.5628, 0.772, 0.5628, 0.772, 0.5628, 0.772, 0.5628, 0.772, 0.5937, 0.7681, 0.5937, 0.7683, 0.5937, 0.7683, 0.5937, 0.7681, 0.5641, 0.7678, 0.5642, 0.7678, 0.5642, 0.7678, 0.5641, 0.7678, 0.5634, 0.7683, 0.5634, 0.7683, 0.5634, 0.7683, 0.5634, 0.7683, 0.5935, 0.7728, 0.5935, 0.7738, 0.593, 0.7738, 0.593, 0.7728, 0.5937, 0.7672, 0.5937, 0.7681, 0.5937, 0.7681, 0.5937, 0.7672, 0.5935, 0.777, 0.5935, 0.7781, 0.593, 0.7781, 0.593, 0.777, 0.5935, 0.765, 0.5935, 0.7661, 0.593, 0.7661, 0.593, 0.765, 0.5935, 0.78, 0.593, 0.78, 0.593, 0.7793, 0.5935, 0.7793, 0.5935, 0.7738, 0.5935, 0.7749, 0.593, 0.7749, 0.593, 0.7738, 0.5935, 0.7793, 0.593, 0.7793, 0.593, 0.7787, 0.5935, 0.7787, 0.5935, 0.7725, 0.5935, 0.7728, 0.593, 0.7728, 0.593, 0.7725, 0.5935, 0.7787, 0.593, 0.7787, 0.593, 0.7781, 0.5935, 0.7781, 0.5935, 0.7646, 0.5935, 0.765, 0.593, 0.765, 0.593, 0.7646, 0.5637, 0.7678, 0.5641, 0.7678, 0.5641, 0.7678, 0.5637, 0.7678, 0.5935, 0.776, 0.5935, 0.777, 0.593, 0.777, 0.593, 0.776, 0.592, 0.7685, 0.592, 0.7682, 0.592, 0.7682, 0.592, 0.7685, 0.5935, 0.7806, 0.593, 0.7806, 0.593, 0.78, 0.5935, 0.78, 0.592, 0.7682, 0.592, 0.7682, 0.592, 0.7682, 0.592, 0.7682, 0.5935, 0.7812, 0.593, 0.7812, 0.593, 0.7806, 0.5935, 0.7806, 0.5935, 0.7749, 0.5935, 0.776, 0.593, 0.776, 0.593, 0.7749, 0.5935, 0.7661, 0.5935, 0.7671, 0.593, 0.7671, 0.593, 0.7661, 0.5916, 0.7661, 0.5916, 0.7671, 0.5896, 0.7671, 0.5896, 0.7661, 0.5896, 0.7661, 0.5896, 0.7671, 0.5891, 0.7671, 0.5891, 0.7661, 0.5891, 0.7661, 0.5891, 0.7671, 0.5767, 0.7671, 0.5777, 0.7661, 0.593, 0.7661, 0.593, 0.7671, 0.5916, 0.7671, 0.5916, 0.7661, 0.5885, 0.7696, 0.5885, 0.7696, 0.5885, 0.7696, 0.5885, 0.7696, 0.5916, 0.7722, 0.5916, 0.7725, 0.5896, 0.7725, 0.5896, 0.7722, 0.5896, 0.7722, 0.5896, 0.7725, 0.5891, 0.7725, 0.5891, 0.7722, 0.5891, 0.7722, 0.5891, 0.7725, 0.5713, 0.7725, 0.5716, 0.7722, 0.593, 0.7722, 0.593, 0.7725, 0.5916, 0.7725, 0.5916, 0.7722, 0.5929, 0.7714, 0.5916, 0.7714, 0.5916, 0.7714, 0.5929, 0.7714, 0.5642, 0.7812, 0.5637, 0.7812, 0.5637, 0.7806, 0.5642, 0.7806, 0.5642, 0.7806, 0.5637, 0.7806, 0.5637, 0.7801, 0.5638, 0.78, 0.5642, 0.78, 0.5642, 0.78, 0.5638, 0.78, 0.5642, 0.7796, 0.593, 0.7717, 0.593, 0.7722, 0.5916, 0.7722, 0.5916, 0.7717, 0.5891, 0.7717, 0.5891, 0.7722, 0.5716, 0.7722, 0.572, 0.7717, 0.5896, 0.7717, 0.5896, 0.7722, 0.5891, 0.7722, 0.5891, 0.7717, 0.5916, 0.7717, 0.5916, 0.7722, 0.5896, 0.7722, 0.5896, 0.7717, 0.5885, 0.7697, 0.5885, 0.7696, 0.5885, 0.7696, 0.5885, 0.7697, 0.5937, 0.7661, 0.5937, 0.7671, 0.5935, 0.7671, 0.5935, 0.7661, 0.5937, 0.7749, 0.5937, 0.776, 0.5935, 0.776, 0.5935, 0.7749, 0.5937, 0.7812, 0.5935, 0.7812, 0.5935, 0.7806, 0.5937, 0.7806, 0.5885, 0.77, 0.5885, 0.7698, 0.5885, 0.7698, 0.5885, 0.77, 0.5937, 0.7806, 0.5935, 0.7806, 0.5935, 0.78, 0.5937, 0.78, 0.5937, 0.776, 0.5937, 0.777, 0.5935, 0.777, 0.5935, 0.776, 0.5937, 0.7646, 0.5937, 0.765, 0.5935, 0.765, 0.5935, 0.7646, 0.5937, 0.7787, 0.5935, 0.7787, 0.5935, 0.7781, 0.5937, 0.7781, 0.5937, 0.7725, 0.5937, 0.7728, 0.5935, 0.7728, 0.5935, 0.7725, 0.5937, 0.7793, 0.5935, 0.7793, 0.5935, 0.7787, 0.5937, 0.7787, 0.5937, 0.7738, 0.5937, 0.7749, 0.5935, 0.7749, 0.5935, 0.7738, 0.5937, 0.78, 0.5935, 0.78, 0.5935, 0.7793, 0.5937, 0.7793, 0.5937, 0.765, 0.5937, 0.7661, 0.5935, 0.7661, 0.5935, 0.765, 0.5937, 0.777, 0.5937, 0.7781, 0.5935, 0.7781, 0.5935, 0.777, 0.5937, 0.7728, 0.5937, 0.7738, 0.5935, 0.7738, 0.5935, 0.7728, 0.5937, 0.7717, 0.5937, 0.7722, 0.5937, 0.7722, 0.5937, 0.7717, 0.5896, 0.7681, 0.5916, 0.7681, 0.5916, 0.7681, 0.5896, 0.7681, 0.5937, 0.771, 0.5937, 0.7715, 0.5937, 0.7715, 0.5937, 0.771, 0.5933, 0.7724, 0.5933, 0.7723, 0.5933, 0.7723, 0.5933, 0.7724, 0.5937, 0.7715, 0.5937, 0.7717, 0.5937, 0.7717, 0.5937, 0.7715, 0.5916, 0.7714, 0.5899, 0.7714, 0.5899, 0.7714, 0.5916, 0.7714, 0.5937, 0.7694, 0.5937, 0.7707, 0.5937, 0.7707, 0.5937, 0.7694, 0.5637, 0.7812, 0.5632, 0.7812, 0.5632, 0.7806, 0.5637, 0.7806, 0.5637, 0.7806, 0.5632, 0.7806, 0.5632, 0.7805, 0.5637, 0.7801, 0.5885, 0.7698, 0.5885, 0.7697, 0.5885, 0.7697, 0.5885, 0.7698, 0.5934, 0.7682, 0.5934, 0.7684, 0.5931, 0.768, 0.5931, 0.7673, 0.5931, 0.7672, 0.5934, 0.7672, 0.5934, 0.7673, 0.5934, 0.768, 0.593, 0.7715, 0.5915, 0.7715, 0.59, 0.7715, 0.5895, 0.7715, 0.59, 0.771, 0.5915, 0.771, 0.593, 0.771, 0.5935, 0.771, 0.5937, 0.7717, 0.5937, 0.7722, 0.5937, 0.7725, 0.5935, 0.7725, 0.5935, 0.7722, 0.5935, 0.7717, 0.5935, 0.7715, 0.5935, 0.771, 0.5937, 0.771, 0.5937, 0.7715, 0.5915, 0.7685, 0.5909, 0.7685, 0.59, 0.7685, 0.5899, 0.7683, 0.5898, 0.7681, 0.59, 0.7681, 0.5909, 0.7681, 0.5915, 0.7681, 0.5917, 0.7685, 0.5933, 0.7716, 0.5933, 0.7717, 0.5933, 0.7717, 0.5933, 0.7718, 0.5933, 0.7719, 0.5932, 0.7719, 0.5932, 0.7718, 0.5932, 0.7717, 0.5932, 0.7717, 0.5937, 0.7671, 0.5937, 0.7672, 0.5937, 0.7681, 0.5937, 0.7683, 0.5937, 0.7686, 0.5935, 0.7686, 0.5935, 0.7683, 0.5935, 0.7681, 0.5935, 0.7672, 0.5935, 0.7671, 0.593, 0.771, 0.5916, 0.771, 0.5896, 0.771, 0.5896, 0.7707, 0.5896, 0.7694, 0.5896, 0.7686, 0.5916, 0.7686, 0.593, 0.7686, 0.5935, 0.7686, 0.5937, 0.7686, 0.5937, 0.7694, 0.5937, 0.7707, 0.5937, 0.771, 0.5935, 0.771, 0.5937, 0.7612, 0.5937, 0.7603, 0.5937, 0.7605, 0.5937, 0.7615, 0.5937, 0.7612, 0.5916, 0.7612, 0.5916, 0.7603, 0.5937, 0.7603, 0.5937, 0.7615, 0.5937, 0.7605, 0.5937, 0.7633, 0.5937, 0.7646, 0.5916, 0.7612, 0.5901, 0.7612, 0.5901, 0.7603, 0.5916, 0.7603, 0.5916, 0.7527, 0.591, 0.7527, 0.5916, 0.7522, 0.5901, 0.7612, 0.5825, 0.7612, 0.5835, 0.7603, 0.5901, 0.7603, 0.5901, 0.7595, 0.5901, 0.7603, 0.5897, 0.7603, 0.5897, 0.7595, 0.5901, 0.7603, 0.5835, 0.7603, 0.5835, 0.7603, 0.5897, 0.7603, 0.5897, 0.7603, 0.5835, 0.7603, 0.5843, 0.7595, 0.5897, 0.7595, 0.5897, 0.7595, 0.5843, 0.7595, 0.585, 0.7587, 0.5897, 0.7587, 0.5897, 0.7587, 0.585, 0.7587, 0.5857, 0.7581, 0.5897, 0.7581, 0.5897, 0.7581, 0.5857, 0.7581, 0.5865, 0.7572, 0.5897, 0.7572, 0.5897, 0.7572, 0.5865, 0.7572, 0.5873, 0.7565, 0.5897, 0.7565, 0.5897, 0.7565, 0.5873, 0.7565, 0.588, 0.7557, 0.5897, 0.7557, 0.5897, 0.7557, 0.588, 0.7557, 0.5888, 0.755, 0.5897, 0.755, 0.5897, 0.755, 0.5888, 0.755, 0.5895, 0.7542, 0.5897, 0.7542, 0.5897, 0.7542, 0.5895, 0.7542, 0.5897, 0.7541, 0.5901, 0.7542, 0.5901, 0.755, 0.5897, 0.755, 0.5897, 0.7542, 0.5901, 0.755, 0.5901, 0.7557, 0.5897, 0.7557, 0.5897, 0.755, 0.5901, 0.7557, 0.5901, 0.7565, 0.5897, 0.7565, 0.5897, 0.7557, 0.5901, 0.7565, 0.5901, 0.7572, 0.5897, 0.7572, 0.5897, 0.7565, 0.5901, 0.7572, 0.5901, 0.758, 0.5897, 0.7581, 0.5897, 0.7572, 0.5901, 0.758, 0.5901, 0.7587, 0.5897, 0.7587, 0.5897, 0.7581, 0.5901, 0.7587, 0.5901, 0.7595, 0.5897, 0.7595, 0.5897, 0.7587, 0.5916, 0.7603, 0.5901, 0.7603, 0.5901, 0.7595, 0.5916, 0.7595, 0.5916, 0.7595, 0.5901, 0.7595, 0.5901, 0.7587, 0.5916, 0.7587, 0.5916, 0.7587, 0.5901, 0.7587, 0.5901, 0.758, 0.5916, 0.758, 0.5916, 0.758, 0.5901, 0.758, 0.5901, 0.7572, 0.5916, 0.7572, 0.5916, 0.7572, 0.5901, 0.7572, 0.5901, 0.7565, 0.5916, 0.7565, 0.5916, 0.7565, 0.5901, 0.7565, 0.5901, 0.7557, 0.5916, 0.7557, 0.5916, 0.7557, 0.5901, 0.7557, 0.5901, 0.755, 0.5916, 0.755, 0.5916, 0.755, 0.5901, 0.755, 0.5901, 0.7542, 0.5916, 0.7542, 0.5916, 0.7542, 0.5901, 0.7542, 0.5901, 0.7537, 0.5903, 0.7535, 0.5916, 0.7535, 0.5916, 0.7535, 0.5903, 0.7535, 0.591, 0.7527, 0.5916, 0.7527, 0.5937, 0.7603, 0.5937, 0.7595, 0.5937, 0.7597, 0.5937, 0.7605, 0.5937, 0.7595, 0.5937, 0.7587, 0.5937, 0.7589, 0.5937, 0.7597, 0.5937, 0.7587, 0.5937, 0.758, 0.5937, 0.7581, 0.5937, 0.7589, 0.5937, 0.758, 0.5937, 0.7572, 0.5937, 0.7574, 0.5937, 0.7581, 0.5937, 0.7572, 0.5937, 0.7565, 0.5937, 0.7566, 0.5937, 0.7574, 0.5937, 0.7565, 0.5937, 0.7557, 0.5937, 0.7558, 0.5937, 0.7566, 0.5937, 0.7557, 0.5937, 0.755, 0.5937, 0.755, 0.5937, 0.7558, 0.5937, 0.755, 0.5937, 0.7542, 0.5937, 0.7543, 0.5937, 0.755, 0.5937, 0.7542, 0.5937, 0.7535, 0.5937, 0.7535, 0.5937, 0.7543, 0.5937, 0.7535, 0.5937, 0.7527, 0.5937, 0.7527, 0.5937, 0.7535, 0.5937, 0.7603, 0.5916, 0.7603, 0.5916, 0.7595, 0.5937, 0.7595, 0.5937, 0.7595, 0.5916, 0.7595, 0.5916, 0.7587, 0.5937, 0.7587, 0.5937, 0.7587, 0.5916, 0.7587, 0.5916, 0.758, 0.5937, 0.758, 0.5937, 0.758, 0.5916, 0.758, 0.5916, 0.7572, 0.5937, 0.7572, 0.5937, 0.7572, 0.5916, 0.7572, 0.5916, 0.7565, 0.5937, 0.7565, 0.5937, 0.7565, 0.5916, 0.7565, 0.5916, 0.7557, 0.5937, 0.7557, 0.5937, 0.7557, 0.5916, 0.7557, 0.5916, 0.755, 0.5937, 0.755, 0.5937, 0.755, 0.5916, 0.755, 0.5916, 0.7542, 0.5937, 0.7542, 0.5937, 0.7542, 0.5916, 0.7542, 0.5916, 0.7535, 0.5937, 0.7535, 0.5937, 0.7535, 0.5916, 0.7535, 0.5916, 0.7527, 0.5937, 0.7527, 0.5937, 0.7605, 0.5937, 0.7597, 0.5937, 0.7623, 0.5937, 0.7633, 0.5937, 0.7597, 0.5937, 0.7589, 0.5937, 0.7612, 0.5937, 0.7623, 0.5937, 0.7589, 0.5937, 0.7581, 0.5937, 0.7602, 0.5937, 0.7612, 0.5937, 0.7581, 0.5937, 0.7574, 0.5937, 0.7591, 0.5937, 0.7602, 0.5937, 0.7574, 0.5937, 0.7566, 0.5937, 0.7581, 0.5937, 0.7591, 0.5937, 0.7566, 0.5937, 0.7558, 0.5937, 0.757, 0.5937, 0.7581, 0.5937, 0.7558, 0.5937, 0.755, 0.5937, 0.756, 0.5937, 0.757, 0.5937, 0.755, 0.5937, 0.7543, 0.5937, 0.7549, 0.5937, 0.756, 0.5937, 0.7543, 0.5937, 0.7535, 0.5937, 0.7539, 0.5937, 0.7549, 0.5937, 0.7535, 0.5937, 0.7527, 0.5937, 0.7528, 0.5937, 0.7539, 0.5811, 0.7627, 0.5835, 0.7603, 0.5835, 0.7603, 0.5825, 0.7612, 0.5823, 0.7611, 0.5819, 0.7616, 0.581, 0.7624, 0.571, 0.7728, 0.5766, 0.7672, 0.5757, 0.7681, 0.5754, 0.7683, 0.5752, 0.7686, 0.5743, 0.7694, 0.5731, 0.7707, 0.5728, 0.771, 0.5723, 0.7715, 0.572, 0.7717, 0.5716, 0.7722, 0.5713, 0.7725, 0.5897, 0.7541, 0.5901, 0.7537, 0.5901, 0.7542, 0.5897, 0.7542, 0.5929, 0.7508, 0.5937, 0.75, 0.5937, 0.7508, 0.5625, 0.7812, 0.5657, 0.7781, 0.5651, 0.7787, 0.5644, 0.7793, 0.5642, 0.7796, 0.5638, 0.78, 0.5637, 0.7801, 0.5632, 0.7805, 0.5632, 0.7806, 0.5857, 0.7581, 0.592, 0.7518, 0.5918, 0.7519, 0.5918, 0.752, 0.5916, 0.7522, 0.591, 0.7527, 0.5903, 0.7535, 0.5901, 0.7537, 0.5897, 0.7541, 0.5895, 0.7542, 0.5888, 0.755, 0.588, 0.7557, 0.5873, 0.7565, 0.5865, 0.7572, 0.5657, 0.7781, 0.5699, 0.7738, 0.5689, 0.7749, 0.5678, 0.776, 0.5668, 0.777, 0.5822, 0.7611, 0.5823, 0.7611, 0.5881, 0.7611, 0.5881, 0.7611, 0.592, 0.7518, 0.5857, 0.7581, 0.585, 0.7587, 0.5929, 0.7508])
_ca = me_maint2_9.color_attributes.new('Col', 'BYTE_COLOR', 'CORNER')
_ca.data.foreach_set('color', [0.1714, 0.0, 0.0, 1.0, 0.1714, 0.0, 0.0, 1.0, 0.1714, 0.0, 0.0, 1.0, 0.1714, 0.0, 0.0, 1.0, 0.1714, 0.0, 0.0, 1.0, 0.1714, 0.0, 0.0, 1.0, 0.1714, 0.0, 0.0, 1.0, 0.1714, 0.0, 0.0, 1.0, 0.1714, 0.0, 0.0, 1.0, 0.1714, 0.0, 0.0, 1.0, 0.1714, 0.0, 0.0, 1.0, 0.1714, 0.0, 0.0, 1.0, 0.1714, 0.0, 0.0, 1.0, 0.1714, 0.0, 0.0, 1.0, 0.1714, 0.0, 0.0, 1.0, 0.1714, 0.0, 0.0, 1.0, 0.1714, 0.0, 0.0, 1.0, 0.1714, 0.0, 0.0, 1.0, 0.1714, 0.0, 0.0, 1.0, 0.1714, 0.0, 0.0, 1.0, 0.1714, 0.0, 0.0, 1.0, 0.1714, 0.0, 0.0, 1.0, 0.1714, 0.0, 0.0, 1.0, 0.1714, 0.0, 0.0, 1.0, 0.1714, 0.0, 0.0, 1.0, 0.1714, 0.0, 0.0, 1.0, 0.1714, 0.0, 0.0, 1.0, 0.1714, 0.0, 0.0, 1.0, 0.1714, 0.0, 0.0, 1.0, 0.1714, 0.0, 0.0, 1.0, 0.1714, 0.0, 0.0, 1.0, 0.1714, 0.0, 0.0, 1.0, 0.1714, 0.0, 0.0, 1.0, 0.1714, 0.0, 0.0, 1.0, 0.1714, 0.0, 0.0, 1.0, 0.1714, 0.0, 0.0, 1.0, 0.1714, 0.0, 0.0, 1.0, 0.1714, 0.0, 0.0, 1.0, 0.1714, 0.0, 0.0, 1.0, 0.1714, 0.0, 0.0, 1.0, 0.1714, 0.0, 0.0, 1.0, 0.1714, 0.0, 0.0, 1.0, 0.1714, 0.0, 0.0, 1.0, 0.1714, 0.0, 0.0, 1.0, 0.1714, 0.0, 0.0, 1.0, 0.1714, 0.0, 0.0, 1.0, 0.1714, 0.0, 0.0, 1.0, 0.1714, 0.0, 0.0, 1.0, 0.1714, 0.0, 0.0, 1.0, 0.1714, 0.0, 0.0, 1.0, 0.1714, 0.0, 0.0, 1.0, 0.1714, 0.0, 0.0, 1.0, 0.1714, 0.0, 0.0, 1.0, 0.1714, 0.0, 0.0, 1.0, 0.1714, 0.0, 0.0, 1.0, 0.1714, 0.0, 0.0, 1.0, 0.1714, 0.0, 0.0, 1.0, 0.1714, 0.0, 0.0, 1.0, 0.1714, 0.0, 0.0, 1.0, 0.1714, 0.0, 0.0, 1.0, 0.1714, 0.0, 0.0, 1.0, 0.1714, 0.0, 0.0, 1.0, 0.1714, 0.0, 0.0, 1.0, 0.1714, 0.0, 0.0, 1.0, 0.1714, 0.0, 0.0, 1.0, 0.1714, 0.0, 0.0, 1.0, 0.1714, 0.0, 0.0, 1.0, 0.1714, 0.0, 0.0, 1.0, 0.1714, 0.0, 0.0, 1.0, 0.1714, 0.0, 0.0, 1.0, 0.1714, 0.0, 0.0, 1.0, 0.1714, 0.0, 0.0, 1.0, 0.1714, 0.0, 0.0, 1.0, 0.1714, 0.0, 0.0, 1.0, 0.1714, 0.0, 0.0, 1.0, 0.1714, 0.0, 0.0, 1.0, 0.1714, 0.0, 0.0, 1.0, 0.1714, 0.0, 0.0, 1.0, 0.1714, 0.0, 0.0, 1.0, 0.1714, 0.0, 0.0, 1.0, 0.1714, 0.0, 0.0, 1.0, 0.1714, 0.0, 0.0, 1.0, 0.1714, 0.0, 0.0, 1.0, 0.1714, 0.0, 0.0, 1.0, 0.1714, 0.0, 0.0, 1.0, 0.1714, 0.0, 0.0, 1.0, 0.1714, 0.0, 0.0, 1.0, 0.1714, 0.0, 0.0, 1.0, 0.1714, 0.0, 0.0, 1.0, 0.1714, 0.0, 0.0, 1.0, 0.1714, 0.0, 0.0, 1.0, 0.1714, 0.0, 0.0, 1.0, 0.1714, 0.0, 0.0, 1.0, 0.1714, 0.0, 0.0, 1.0, 0.1714, 0.0, 0.0, 1.0, 0.1714, 0.0, 0.0, 1.0, 0.1714, 0.0, 0.0, 1.0, 0.1714, 0.0, 0.0, 1.0, 0.1714, 0.0, 0.0, 1.0, 0.1714, 0.0, 0.0, 1.0, 0.1714, 0.0, 0.0, 1.0, 0.1714, 0.0, 0.0, 1.0, 0.1714, 0.0, 0.0, 1.0, 0.1714, 0.0, 0.0, 1.0, 0.1714, 0.0, 0.0, 1.0, 0.1714, 0.0, 0.0, 1.0, 0.1714, 0.0, 0.0, 1.0, 0.1714, 0.0, 0.0, 1.0, 0.1714, 0.0, 0.0, 1.0, 0.1714, 0.0, 0.0, 1.0, 0.1714, 0.0, 0.0, 1.0, 0.1714, 0.0, 0.0, 1.0, 0.1714, 0.0, 0.0, 1.0, 0.1714, 0.0, 0.0, 1.0, 0.1714, 0.0, 0.0, 1.0, 0.1714, 0.0, 0.0, 1.0, 0.1714, 0.0, 0.0, 1.0, 0.1714, 0.0, 0.0, 1.0, 0.1714, 0.0, 0.0, 1.0, 0.1714, 0.0, 0.0, 1.0, 0.1714, 0.0, 0.0, 1.0, 0.1714, 0.0, 0.0, 1.0, 0.1714, 0.0, 0.0, 1.0, 0.1714, 0.0, 0.0, 1.0, 0.1714, 0.0, 0.0, 1.0, 0.1714, 0.0, 0.0, 1.0, 0.1714, 0.0, 0.0, 1.0, 0.1714, 0.0, 0.0, 1.0, 0.1714, 0.0, 0.0, 1.0, 0.1714, 0.0, 0.0, 1.0, 0.1714, 0.0, 0.0, 1.0, 0.1714, 0.0, 0.0, 1.0, 0.1714, 0.0, 0.0, 1.0, 0.1714, 0.0, 0.0, 1.0, 0.1714, 0.0, 0.0, 1.0, 0.1714, 0.0, 0.0, 1.0, 0.1714, 0.0, 0.0, 1.0, 0.1714, 0.0, 0.0, 1.0, 0.1714, 0.0, 0.0, 1.0, 0.1714, 0.0, 0.0, 1.0, 0.1714, 0.0, 0.0, 1.0, 0.1714, 0.0, 0.0, 1.0, 0.1714, 0.0, 0.0, 1.0, 0.1714, 0.0, 0.0, 1.0, 0.1714, 0.0, 0.0, 1.0, 0.1714, 0.0, 0.0, 1.0, 0.1714, 0.0, 0.0, 1.0, 0.1714, 0.0, 0.0, 1.0, 0.1714, 0.0, 0.0, 1.0, 0.1714, 0.0, 0.0, 1.0, 0.1714, 0.0, 0.0, 1.0, 0.1714, 0.0, 0.0, 1.0, 0.1714, 0.0, 0.0, 1.0, 0.1714, 0.0, 0.0, 1.0, 0.1714, 0.0, 0.0, 1.0, 0.1714, 0.0, 0.0, 1.0, 0.1714, 0.0, 0.0, 1.0, 0.1714, 0.0, 0.0, 1.0, 0.1714, 0.0, 0.0, 1.0, 0.1714, 0.0, 0.0, 1.0, 0.1714, 0.0, 0.0, 1.0, 0.1714, 0.0, 0.0, 1.0, 0.1714, 0.0, 0.0, 1.0, 0.1714, 0.0, 0.0, 1.0, 0.1714, 0.0, 0.0, 1.0, 0.1714, 0.0, 0.0, 1.0, 0.1714, 0.0, 0.0, 1.0, 0.1714, 0.0, 0.0, 1.0, 0.1714, 0.0, 0.0, 1.0, 0.1714, 0.0, 0.0, 1.0, 0.1714, 0.0, 0.0, 1.0, 0.1714, 0.0, 0.0, 1.0, 0.1714, 0.0, 0.0, 1.0, 0.1714, 0.0, 0.0, 1.0, 0.1714, 0.0, 0.0, 1.0, 0.1714, 0.0, 0.0, 1.0, 0.1714, 0.0, 0.0, 1.0, 0.1714, 0.0, 0.0, 1.0, 0.1714, 0.0, 0.0, 1.0, 0.1714, 0.0, 0.0, 1.0, 0.1714, 0.0, 0.0, 1.0, 0.1714, 0.0, 0.0, 1.0, 0.1714, 0.0, 0.0, 1.0, 0.1714, 0.0, 0.0, 1.0, 0.1714, 0.0, 0.0, 1.0, 0.1714, 0.0, 0.0, 1.0, 0.1714, 0.0, 0.0, 1.0, 0.1714, 0.0, 0.0, 1.0, 0.1714, 0.0, 0.0, 1.0, 0.1714, 0.0, 0.0, 1.0, 0.1714, 0.0, 0.0, 1.0, 0.1714, 0.0, 0.0, 1.0, 0.1714, 0.0, 0.0, 1.0, 0.1714, 0.0, 0.0, 1.0, 0.1714, 0.0, 0.0, 1.0, 0.1714, 0.0, 0.0, 1.0, 0.1714, 0.0, 0.0, 1.0, 0.1714, 0.0, 0.0, 1.0, 0.1714, 0.0, 0.0, 1.0, 0.1714, 0.0, 0.0, 1.0, 0.1714, 0.0, 0.0, 1.0, 0.1714, 0.0, 0.0, 1.0, 0.1714, 0.0, 0.0, 1.0, 0.1714, 0.0, 0.0, 1.0, 0.1714, 0.0, 0.0, 1.0, 0.1714, 0.0, 0.0, 1.0, 0.1714, 0.0, 0.0, 1.0, 0.1714, 0.0, 0.0, 1.0, 0.1714, 0.0, 0.0, 1.0, 0.1714, 0.0, 0.0, 1.0, 0.1714, 0.0, 0.0, 1.0, 0.1714, 0.0, 0.0, 1.0, 0.1714, 0.0, 0.0, 1.0, 0.1714, 0.0, 0.0, 1.0, 0.1714, 0.0, 0.0, 1.0, 0.1714, 0.0, 0.0, 1.0, 0.1714, 0.0, 0.0, 1.0, 0.1714, 0.0, 0.0, 1.0, 0.1714, 0.0, 0.0, 1.0, 0.1714, 0.0, 0.0, 1.0, 0.1714, 0.0, 0.0, 1.0, 0.1714, 0.0, 0.0, 1.0, 0.1714, 0.0, 0.0, 1.0, 0.1714, 0.0, 0.0, 1.0, 0.1714, 0.0, 0.0, 1.0, 0.1714, 0.0, 0.0, 1.0, 0.1714, 0.0, 0.0, 1.0, 0.1714, 0.0, 0.0, 1.0, 0.1714, 0.0, 0.0, 1.0, 0.1714, 0.0, 0.0, 1.0, 0.1714, 0.0, 0.0, 1.0, 0.1714, 0.0, 0.0, 1.0, 0.1714, 0.0, 0.0, 1.0, 0.1714, 0.0, 0.0, 1.0, 0.1714, 0.0, 0.0, 1.0, 0.1714, 0.0, 0.0, 1.0, 0.1714, 0.0, 0.0, 1.0, 0.1714, 0.0, 0.0, 1.0, 0.1714, 0.0, 0.0, 1.0, 0.1714, 0.0, 0.0, 1.0, 0.1714, 0.0, 0.0, 1.0, 0.1714, 0.0, 0.0, 1.0, 0.1714, 0.0, 0.0, 1.0, 0.1714, 0.0, 0.0, 1.0, 0.1714, 0.0, 0.0, 1.0, 0.1714, 0.0, 0.0, 1.0, 0.1714, 0.0, 0.0, 1.0, 0.1714, 0.0, 0.0, 1.0, 0.1714, 0.0, 0.0, 1.0, 0.1714, 0.0, 0.0, 1.0, 0.1714, 0.0, 0.0, 1.0, 0.1714, 0.0, 0.0, 1.0, 0.1714, 0.0, 0.0, 1.0, 0.1714, 0.0, 0.0, 1.0, 0.1714, 0.0, 0.0, 1.0, 0.1714, 0.0, 0.0, 1.0, 0.1714, 0.0, 0.0, 1.0, 0.1714, 0.0, 0.0, 1.0, 0.1714, 0.0, 0.0, 1.0, 0.1714, 0.0, 0.0, 1.0, 0.1714, 0.0, 0.0, 1.0, 0.1714, 0.0, 0.0, 1.0, 0.1714, 0.0, 0.0, 1.0, 0.1714, 0.0, 0.0, 1.0, 0.1714, 0.0, 0.0, 1.0, 0.1714, 0.0, 0.0, 1.0, 0.1714, 0.0, 0.0, 1.0, 0.1714, 0.0, 0.0, 1.0, 0.1714, 0.0, 0.0, 1.0, 0.1714, 0.0, 0.0, 1.0, 0.1714, 0.0, 0.0, 1.0, 0.1714, 0.0, 0.0, 1.0, 0.1714, 0.0, 0.0, 1.0, 0.1714, 0.0, 0.0, 1.0, 0.1714, 0.0, 0.0, 1.0, 0.1714, 0.0, 0.0, 1.0, 0.1714, 0.0, 0.0, 1.0, 0.1714, 0.0, 0.0, 1.0, 0.1714, 0.0, 0.0, 1.0, 0.1714, 0.0, 0.0, 1.0, 0.1714, 0.0, 0.0, 1.0, 0.1714, 0.0, 0.0, 1.0, 0.1714, 0.0, 0.0, 1.0, 0.1714, 0.0, 0.0, 1.0, 0.1714, 0.0, 0.0, 1.0, 0.1714, 0.0, 0.0, 1.0, 0.1714, 0.0, 0.0, 1.0, 0.1714, 0.0, 0.0, 1.0, 0.1714, 0.0, 0.0, 1.0, 0.1714, 0.0, 0.0, 1.0, 0.1714, 0.0, 0.0, 1.0, 0.1714, 0.0, 0.0, 1.0, 0.1714, 0.0, 0.0, 1.0, 0.1714, 0.0, 0.0, 1.0, 0.1714, 0.0, 0.0, 1.0, 0.1714, 0.0, 0.0, 1.0, 0.1714, 0.0, 0.0, 1.0, 0.1714, 0.0, 0.0, 1.0, 0.1714, 0.0, 0.0, 1.0, 0.1714, 0.0, 0.0, 1.0, 0.1714, 0.0, 0.0, 1.0, 0.1714, 0.0, 0.0, 1.0, 0.1714, 0.0, 0.0, 1.0, 0.1714, 0.0, 0.0, 1.0, 0.1714, 0.0, 0.0, 1.0, 0.1714, 0.0, 0.0, 1.0, 0.1714, 0.0, 0.0, 1.0, 0.1714, 0.0, 0.0, 1.0, 0.1714, 0.0, 0.0, 1.0, 0.1714, 0.0, 0.0, 1.0, 0.1714, 0.0, 0.0, 1.0, 0.1714, 0.0, 0.0, 1.0, 0.1714, 0.0, 0.0, 1.0, 0.1714, 0.0, 0.0, 1.0, 0.1714, 0.0, 0.0, 1.0, 0.1714, 0.0, 0.0, 1.0, 0.1714, 0.0, 0.0, 1.0, 0.1714, 0.0, 0.0, 1.0, 0.1714, 0.0, 0.0, 1.0, 0.1714, 0.0, 0.0, 1.0, 0.1714, 0.0, 0.0, 1.0, 0.1714, 0.0, 0.0, 1.0, 0.1714, 0.0, 0.0, 1.0, 0.1714, 0.0, 0.0, 1.0, 0.1714, 0.0, 0.0, 1.0, 0.1714, 0.0, 0.0, 1.0, 0.1714, 0.0, 0.0, 1.0, 0.1714, 0.0, 0.0, 1.0, 0.1714, 0.0, 0.0, 1.0, 0.1714, 0.0, 0.0, 1.0, 0.1714, 0.0, 0.0, 1.0, 0.1714, 0.0, 0.0, 1.0, 0.1714, 0.0, 0.0, 1.0, 0.1714, 0.0, 0.0, 1.0, 0.1714, 0.0, 0.0, 1.0, 0.1714, 0.0, 0.0, 1.0, 0.1714, 0.0, 0.0, 1.0, 0.1714, 0.0, 0.0, 1.0, 0.1714, 0.0, 0.0, 1.0, 0.1714, 0.0, 0.0, 1.0, 0.1714, 0.0, 0.0, 1.0, 0.1714, 0.0, 0.0, 1.0, 0.1714, 0.0, 0.0, 1.0, 0.1714, 0.0, 0.0, 1.0, 0.1714, 0.0, 0.0, 1.0, 0.1714, 0.0, 0.0, 1.0, 0.1714, 0.0, 0.0, 1.0, 0.1714, 0.0, 0.0, 1.0, 0.1714, 0.0, 0.0, 1.0, 0.1714, 0.0, 0.0, 1.0, 0.1714, 0.0, 0.0, 1.0, 0.1714, 0.0, 0.0, 1.0, 0.1714, 0.0, 0.0, 1.0, 0.1714, 0.0, 0.0, 1.0, 0.1714, 0.0, 0.0, 1.0, 0.1714, 0.0, 0.0, 1.0, 0.1714, 0.0, 0.0, 1.0, 0.1714, 0.0, 0.0, 1.0, 0.1714, 0.0, 0.0, 1.0, 0.1714, 0.0, 0.0, 1.0, 0.1714, 0.0, 0.0, 1.0, 0.1714, 0.0, 0.0, 1.0, 0.1714, 0.0, 0.0, 1.0, 0.1714, 0.0, 0.0, 1.0, 0.1714, 0.0, 0.0, 1.0, 0.1714, 0.0, 0.0, 1.0, 0.1714, 0.0, 0.0, 1.0, 0.1714, 0.0, 0.0, 1.0, 0.1714, 0.0, 0.0, 1.0, 0.1714, 0.0, 0.0, 1.0, 0.1714, 0.0, 0.0, 1.0, 0.1714, 0.0, 0.0, 1.0, 0.1714, 0.0, 0.0, 1.0, 0.1714, 0.0, 0.0, 1.0, 0.1714, 0.0, 0.0, 1.0, 0.1714, 0.0, 0.0, 1.0, 0.1714, 0.0, 0.0, 1.0, 0.1714, 0.0, 0.0, 1.0, 0.1714, 0.0, 0.0, 1.0, 0.1714, 0.0, 0.0, 1.0, 0.1714, 0.0, 0.0, 1.0, 0.1714, 0.0, 0.0, 1.0, 0.1714, 0.0, 0.0, 1.0, 0.1714, 0.0, 0.0, 1.0, 0.1714, 0.0, 0.0, 1.0, 0.1714, 0.0, 0.0, 1.0, 0.1714, 0.0, 0.0, 1.0, 0.1714, 0.0, 0.0, 1.0, 0.1714, 0.0, 0.0, 1.0, 0.1714, 0.0, 0.0, 1.0, 0.1714, 0.0, 0.0, 1.0, 0.1714, 0.0, 0.0, 1.0, 0.1714, 0.0, 0.0, 1.0, 0.1714, 0.0, 0.0, 1.0, 0.1714, 0.0, 0.0, 1.0, 0.1714, 0.0, 0.0, 1.0, 0.1714, 0.0, 0.0, 1.0, 0.1714, 0.0, 0.0, 1.0, 0.1714, 0.0, 0.0, 1.0, 0.1714, 0.0, 0.0, 1.0, 0.1714, 0.0, 0.0, 1.0, 0.1714, 0.0, 0.0, 1.0, 0.1714, 0.0, 0.0, 1.0, 0.1714, 0.0, 0.0, 1.0, 0.1714, 0.0, 0.0, 1.0, 0.1714, 0.0, 0.0, 1.0, 0.1714, 0.0, 0.0, 1.0, 0.1714, 0.0, 0.0, 1.0, 0.1714, 0.0, 0.0, 1.0, 0.1714, 0.0, 0.0, 1.0, 0.1714, 0.0, 0.0, 1.0, 0.1714, 0.0, 0.0, 1.0, 0.1714, 0.0, 0.0, 1.0, 0.1714, 0.0, 0.0, 1.0, 0.1714, 0.0, 0.0, 1.0, 0.1714, 0.0, 0.0, 1.0, 0.1714, 0.0, 0.0, 1.0, 0.1714, 0.0, 0.0, 1.0, 0.1714, 0.0, 0.0, 1.0, 0.1714, 0.0, 0.0, 1.0, 0.1714, 0.0, 0.0, 1.0, 0.1714, 0.0, 0.0, 1.0, 0.1714, 0.0, 0.0, 1.0, 0.1714, 0.0, 0.0, 1.0, 0.1714, 0.0, 0.0, 1.0, 0.1714, 0.0, 0.0, 1.0, 0.1714, 0.0, 0.0, 1.0, 0.1714, 0.0, 0.0, 1.0, 0.1714, 0.0, 0.0, 1.0, 0.1714, 0.0, 0.0, 1.0, 0.1714, 0.0, 0.0, 1.0, 0.1714, 0.0, 0.0, 1.0, 0.1714, 0.0, 0.0, 1.0, 0.1714, 0.0, 0.0, 1.0, 0.1714, 0.0, 0.0, 1.0, 0.1714, 0.0, 0.0, 1.0, 0.1714, 0.0, 0.0, 1.0, 0.1714, 0.0, 0.0, 1.0, 0.1714, 0.0, 0.0, 1.0, 0.1714, 0.0, 0.0, 1.0, 0.1714, 0.0, 0.0, 1.0, 0.1714, 0.0, 0.0, 1.0, 0.1714, 0.0, 0.0, 1.0, 0.1714, 0.0, 0.0, 1.0, 0.1714, 0.0, 0.0, 1.0, 0.1714, 0.0, 0.0, 1.0, 0.1714, 0.0, 0.0, 1.0, 0.1714, 0.0, 0.0, 1.0, 0.1714, 0.0, 0.0, 1.0, 0.1714, 0.0, 0.0, 1.0, 0.1714, 0.0, 0.0, 1.0, 0.1714, 0.0, 0.0, 1.0, 0.1714, 0.0, 0.0, 1.0, 0.1714, 0.0, 0.0, 1.0, 0.1714, 0.0, 0.0, 1.0, 0.1714, 0.0, 0.0, 1.0, 0.1714, 0.0, 0.0, 1.0, 0.1714, 0.0, 0.0, 1.0, 0.1714, 0.0, 0.0, 1.0, 0.1714, 0.0, 0.0, 1.0, 0.1714, 0.0, 0.0, 1.0, 0.1714, 0.0, 0.0, 1.0, 0.1714, 0.0, 0.0, 1.0, 0.1714, 0.0, 0.0, 1.0, 0.1714, 0.0, 0.0, 1.0, 0.1714, 0.0, 0.0, 1.0, 0.1714, 0.0, 0.0, 1.0, 0.1714, 0.0, 0.0, 1.0, 0.1714, 0.0, 0.0, 1.0, 0.1714, 0.0, 0.0, 1.0, 0.1714, 0.0, 0.0, 1.0, 0.1714, 0.0, 0.0, 1.0, 0.1714, 0.0, 0.0, 1.0, 0.1714, 0.0, 0.0, 1.0, 0.1714, 0.0, 0.0, 1.0, 0.1714, 0.0, 0.0, 1.0, 0.1714, 0.0, 0.0, 1.0, 0.1714, 0.0, 0.0, 1.0, 0.1714, 0.0, 0.0, 1.0, 0.1714, 0.0, 0.0, 1.0, 0.1714, 0.0, 0.0, 1.0, 0.1714, 0.0, 0.0, 1.0, 0.1714, 0.0, 0.0, 1.0, 0.1714, 0.0, 0.0, 1.0, 0.1714, 0.0, 0.0, 1.0, 0.1714, 0.0, 0.0, 1.0, 0.1714, 0.0, 0.0, 1.0, 0.1714, 0.0, 0.0, 1.0, 0.1714, 0.0, 0.0, 1.0, 0.1714, 0.0, 0.0, 1.0, 0.1714, 0.0, 0.0, 1.0, 0.1714, 0.0, 0.0, 1.0, 0.1714, 0.0, 0.0, 1.0, 0.1714, 0.0, 0.0, 1.0, 0.1714, 0.0, 0.0, 1.0, 0.1714, 0.0, 0.0, 1.0, 0.1714, 0.0, 0.0, 1.0, 0.1714, 0.0, 0.0, 1.0, 0.1714, 0.0, 0.0, 1.0, 0.1714, 0.0, 0.0, 1.0, 0.1714, 0.0, 0.0, 1.0, 0.1714, 0.0, 0.0, 1.0, 0.1714, 0.0, 0.0, 1.0, 0.1714, 0.0, 0.0, 1.0, 0.1714, 0.0, 0.0, 1.0, 0.1714, 0.0, 0.0, 1.0, 0.1714, 0.0, 0.0, 1.0, 0.1714, 0.0, 0.0, 1.0, 0.1714, 0.0, 0.0, 1.0, 0.1714, 0.0, 0.0, 1.0, 0.1714, 0.0, 0.0, 1.0, 0.1714, 0.0, 0.0, 1.0, 0.1714, 0.0, 0.0, 1.0, 0.1714, 0.0, 0.0, 1.0, 0.1714, 0.0, 0.0, 1.0, 0.1714, 0.0, 0.0, 1.0, 0.1714, 0.0, 0.0, 1.0, 0.1714, 0.0, 0.0, 1.0, 0.1714, 0.0, 0.0, 1.0, 0.1714, 0.0, 0.0, 1.0, 0.1714, 0.0, 0.0, 1.0, 0.1714, 0.0, 0.0, 1.0, 0.1714, 0.0, 0.0, 1.0, 0.1714, 0.0, 0.0, 1.0, 0.1714, 0.0, 0.0, 1.0, 0.1714, 0.0, 0.0, 1.0, 0.1714, 0.0, 0.0, 1.0, 0.1714, 0.0, 0.0, 1.0, 0.1714, 0.0, 0.0, 1.0, 0.1714, 0.0, 0.0, 1.0, 0.1714, 0.0, 0.0, 1.0, 0.1714, 0.0, 0.0, 1.0, 0.1714, 0.0, 0.0, 1.0, 0.1714, 0.0, 0.0, 1.0, 0.1714, 0.0, 0.0, 1.0, 0.1714, 0.0, 0.0, 1.0, 0.1714, 0.0, 0.0, 1.0, 0.1714, 0.0, 0.0, 1.0, 0.1714, 0.0, 0.0, 1.0, 0.1714, 0.0, 0.0, 1.0, 0.1714, 0.0, 0.0, 1.0, 0.1714, 0.0, 0.0, 1.0, 0.1714, 0.0, 0.0, 1.0, 0.1714, 0.0, 0.0, 1.0, 0.1714, 0.0, 0.0, 1.0, 0.1714, 0.0, 0.0, 1.0, 0.1714, 0.0, 0.0, 1.0, 0.1714, 0.0, 0.0, 1.0, 0.1714, 0.0, 0.0, 1.0, 0.1714, 0.0, 0.0, 1.0, 0.1714, 0.0, 0.0, 1.0, 0.1714, 0.0, 0.0, 1.0, 0.1714, 0.0, 0.0, 1.0, 0.1714, 0.0, 0.0, 1.0, 0.1714, 0.0, 0.0, 1.0, 0.1714, 0.0, 0.0, 1.0, 0.1714, 0.0, 0.0, 1.0, 0.1714, 0.0, 0.0, 1.0, 0.1714, 0.0, 0.0, 1.0, 0.1714, 0.0, 0.0, 1.0, 0.1714, 0.0, 0.0, 1.0, 0.1714, 0.0, 0.0, 1.0, 0.1714, 0.0, 0.0, 1.0, 0.1714, 0.0, 0.0, 1.0, 0.1714, 0.0, 0.0, 1.0, 0.1714, 0.0, 0.0, 1.0, 0.1714, 0.0, 0.0, 1.0, 0.1714, 0.0, 0.0, 1.0, 0.1714, 0.0, 0.0, 1.0, 0.1714, 0.0, 0.0, 1.0, 0.1714, 0.0, 0.0, 1.0, 0.1714, 0.0, 0.0, 1.0, 0.1714, 0.0, 0.0, 1.0, 0.1714, 0.0, 0.0, 1.0, 0.1714, 0.0, 0.0, 1.0, 0.1714, 0.0, 0.0, 1.0, 0.1714, 0.0, 0.0, 1.0, 0.1714, 0.0, 0.0, 1.0, 0.1714, 0.0, 0.0, 1.0, 0.1714, 0.0, 0.0, 1.0, 0.1714, 0.0, 0.0, 1.0, 0.1714, 0.0, 0.0, 1.0, 0.1714, 0.0, 0.0, 1.0, 0.1714, 0.0, 0.0, 1.0, 0.1714, 0.0, 0.0, 1.0, 0.1714, 0.0, 0.0, 1.0, 0.1714, 0.0, 0.0, 1.0, 0.1714, 0.0, 0.0, 1.0, 0.1714, 0.0, 0.0, 1.0, 0.1714, 0.0, 0.0, 1.0, 0.1714, 0.0, 0.0, 1.0, 0.1714, 0.0, 0.0, 1.0, 0.1714, 0.0, 0.0, 1.0, 0.1714, 0.0, 0.0, 1.0, 0.1714, 0.0, 0.0, 1.0, 0.1714, 0.0, 0.0, 1.0, 0.1714, 0.0, 0.0, 1.0, 0.1714, 0.0, 0.0, 1.0, 0.1714, 0.0, 0.0, 1.0, 0.1714, 0.0, 0.0, 1.0, 0.1714, 0.0, 0.0, 1.0, 0.1714, 0.0, 0.0, 1.0, 0.1714, 0.0, 0.0, 1.0, 0.1714, 0.0, 0.0, 1.0, 0.1714, 0.0, 0.0, 1.0, 0.1714, 0.0, 0.0, 1.0, 0.1714, 0.0, 0.0, 1.0, 0.1714, 0.0, 0.0, 1.0, 0.1714, 0.0, 0.0, 1.0, 0.1714, 0.0, 0.0, 1.0, 0.1714, 0.0, 0.0, 1.0, 0.1714, 0.0, 0.0, 1.0, 0.1714, 0.0, 0.0, 1.0, 0.1714, 0.0, 0.0, 1.0, 0.1714, 0.0, 0.0, 1.0, 0.1714, 0.0, 0.0, 1.0, 0.1714, 0.0, 0.0, 1.0, 0.1714, 0.0, 0.0, 1.0, 0.1714, 0.0, 0.0, 1.0, 0.1714, 0.0, 0.0, 1.0, 0.1714, 0.0, 0.0, 1.0, 0.1714, 0.0, 0.0, 1.0, 0.1714, 0.0, 0.0, 1.0, 0.1714, 0.0, 0.0, 1.0, 0.1714, 0.0, 0.0, 1.0, 0.1714, 0.0, 0.0, 1.0, 0.1714, 0.0, 0.0, 1.0, 0.1714, 0.0, 0.0, 1.0, 0.1714, 0.0, 0.0, 1.0, 0.1714, 0.0, 0.0, 1.0, 0.1714, 0.0, 0.0, 1.0, 0.1714, 0.0, 0.0, 1.0, 0.1714, 0.0, 0.0, 1.0, 0.1714, 0.0, 0.0, 1.0, 0.1714, 0.0, 0.0, 1.0, 0.1714, 0.0, 0.0, 1.0, 0.1714, 0.0, 0.0, 1.0, 0.1714, 0.0, 0.0, 1.0, 0.1714, 0.0, 0.0, 1.0, 0.1714, 0.0, 0.0, 1.0, 0.1714, 0.0, 0.0, 1.0, 0.1714, 0.0, 0.0, 1.0, 0.1714, 0.0, 0.0, 1.0, 0.1714, 0.0, 0.0, 1.0, 0.1714, 0.0, 0.0, 1.0, 0.1714, 0.0, 0.0, 1.0, 0.1714, 0.0, 0.0, 1.0, 0.1714, 0.0, 0.0, 1.0, 0.1714, 0.0, 0.0, 1.0, 0.1714, 0.0, 0.0, 1.0, 0.1714, 0.0, 0.0, 1.0, 0.1714, 0.0, 0.0, 1.0, 0.1714, 0.0, 0.0, 1.0, 0.1714, 0.0, 0.0, 1.0, 0.1714, 0.0, 0.0, 1.0, 0.1714, 0.0, 0.0, 1.0, 0.1714, 0.0, 0.0, 1.0, 0.1714, 0.0, 0.0, 1.0, 0.1714, 0.0, 0.0, 1.0, 0.1714, 0.0, 0.0, 1.0, 0.1714, 0.0, 0.0, 1.0, 0.1714, 0.0, 0.0, 1.0, 0.1714, 0.0, 0.0, 1.0, 0.1714, 0.0, 0.0, 1.0, 0.1714, 0.0, 0.0, 1.0, 0.1714, 0.0, 0.0, 1.0, 0.1714, 0.0, 0.0, 1.0, 0.1714, 0.0, 0.0, 1.0, 0.1714, 0.0, 0.0, 1.0, 0.1714, 0.0, 0.0, 1.0, 0.1714, 0.0, 0.0, 1.0, 0.1714, 0.0, 0.0, 1.0, 0.1714, 0.0, 0.0, 1.0, 0.1714, 0.0, 0.0, 1.0, 0.1714, 0.0, 0.0, 1.0, 0.1714, 0.0, 0.0, 1.0, 0.1714, 0.0, 0.0, 1.0, 0.1714, 0.0, 0.0, 1.0, 0.1714, 0.0, 0.0, 1.0, 0.1714, 0.0, 0.0, 1.0, 0.1714, 0.0, 0.0, 1.0, 0.1714, 0.0, 0.0, 1.0, 0.1714, 0.0, 0.0, 1.0, 0.1714, 0.0, 0.0, 1.0, 0.1714, 0.0, 0.0, 1.0, 0.1714, 0.0, 0.0, 1.0, 0.1714, 0.0, 0.0, 1.0, 0.1714, 0.0, 0.0, 1.0, 0.1714, 0.0, 0.0, 1.0, 0.1714, 0.0, 0.0, 1.0, 0.1714, 0.0, 0.0, 1.0, 0.1714, 0.0, 0.0, 1.0, 0.1714, 0.0, 0.0, 1.0, 0.1714, 0.0, 0.0, 1.0, 0.1714, 0.0, 0.0, 1.0, 0.1714, 0.0, 0.0, 1.0, 0.1714, 0.0, 0.0, 1.0, 0.1714, 0.0, 0.0, 1.0, 0.1714, 0.0, 0.0, 1.0, 0.1714, 0.0, 0.0, 1.0, 0.1714, 0.0, 0.0, 1.0, 0.1714, 0.0, 0.0, 1.0, 0.1714, 0.0, 0.0, 1.0, 0.1714, 0.0, 0.0, 1.0, 0.1714, 0.0, 0.0, 1.0, 0.1714, 0.0, 0.0, 1.0, 0.1714, 0.0, 0.0, 1.0, 0.1714, 0.0, 0.0, 1.0, 0.1714, 0.0, 0.0, 1.0, 0.1714, 0.0, 0.0, 1.0, 0.1714, 0.0, 0.0, 1.0, 0.1714, 0.0, 0.0, 1.0, 0.1714, 0.0, 0.0, 1.0, 0.1714, 0.0, 0.0, 1.0, 0.1714, 0.0, 0.0, 1.0, 0.1714, 0.0, 0.0, 1.0, 0.1714, 0.0, 0.0, 1.0, 0.1714, 0.0, 0.0, 1.0, 0.1714, 0.0, 0.0, 1.0, 0.1714, 0.0, 0.0, 1.0, 0.1714, 0.0, 0.0, 1.0, 0.1714, 0.0, 0.0, 1.0, 0.1714, 0.0, 0.0, 1.0, 0.1714, 0.0, 0.0, 1.0, 0.1714, 0.0, 0.0, 1.0, 0.1714, 0.0, 0.0, 1.0, 0.1714, 0.0, 0.0, 1.0, 0.1714, 0.0, 0.0, 1.0, 0.1714, 0.0, 0.0, 1.0, 0.1714, 0.0, 0.0, 1.0, 0.1714, 0.0, 0.0, 1.0, 0.1714, 0.0, 0.0, 1.0, 0.1714, 0.0, 0.0, 1.0, 0.1714, 0.0, 0.0, 1.0, 0.1714, 0.0, 0.0, 1.0, 0.1714, 0.0, 0.0, 1.0, 0.1714, 0.0, 0.0, 1.0, 0.1714, 0.0, 0.0, 1.0, 0.1714, 0.0, 0.0, 1.0, 0.1714, 0.0, 0.0, 1.0, 0.1714, 0.0, 0.0, 1.0, 0.1714, 0.0, 0.0, 1.0, 0.1714, 0.0, 0.0, 1.0, 0.1714, 0.0, 0.0, 1.0, 0.1714, 0.0, 0.0, 1.0, 0.1714, 0.0, 0.0, 1.0, 0.1714, 0.0, 0.0, 1.0, 0.1714, 0.0, 0.0, 1.0, 0.1714, 0.0, 0.0, 1.0, 0.1714, 0.0, 0.0, 1.0, 0.1714, 0.0, 0.0, 1.0, 0.1714, 0.0, 0.0, 1.0, 0.1714, 0.0, 0.0, 1.0, 0.1714, 0.0, 0.0, 1.0, 0.1714, 0.0, 0.0, 1.0, 0.1714, 0.0, 0.0, 1.0, 0.1714, 0.0, 0.0, 1.0, 0.1714, 0.0, 0.0, 1.0, 0.1714, 0.0, 0.0, 1.0, 0.1714, 0.0, 0.0, 1.0, 0.1714, 0.0, 0.0, 1.0, 0.1714, 0.0, 0.0, 1.0, 0.1714, 0.0, 0.0, 1.0, 0.1714, 0.0, 0.0, 1.0, 0.1714, 0.0, 0.0, 1.0, 0.1714, 0.0, 0.0, 1.0, 0.1714, 0.0, 0.0, 1.0, 0.1714, 0.0, 0.0, 1.0, 0.1714, 0.0, 0.0, 1.0, 0.1714, 0.0, 0.0, 1.0, 0.1714, 0.0, 0.0, 1.0, 0.1714, 0.0, 0.0, 1.0, 0.1714, 0.0, 0.0, 1.0, 0.1714, 0.0, 0.0, 1.0, 0.1714, 0.0, 0.0, 1.0, 0.1714, 0.0, 0.0, 1.0, 0.1714, 0.0, 0.0, 1.0, 0.1714, 0.0, 0.0, 1.0, 0.1714, 0.0, 0.0, 1.0, 0.1714, 0.0, 0.0, 1.0, 0.1714, 0.0, 0.0, 1.0, 0.1714, 0.0, 0.0, 1.0, 0.1714, 0.0, 0.0, 1.0, 0.1714, 0.0, 0.0, 1.0, 0.1714, 0.0, 0.0, 1.0, 0.1714, 0.0, 0.0, 1.0, 0.1714, 0.0, 0.0, 1.0, 0.1714, 0.0, 0.0, 1.0, 0.1714, 0.0, 0.0, 1.0, 0.1714, 0.0, 0.0, 1.0, 0.1714, 0.0, 0.0, 1.0, 0.1714, 0.0, 0.0, 1.0, 0.1714, 0.0, 0.0, 1.0, 0.1714, 0.0, 0.0, 1.0, 0.1714, 0.0, 0.0, 1.0, 0.1714, 0.0, 0.0, 1.0, 0.1714, 0.0, 0.0, 1.0, 0.1714, 0.0, 0.0, 1.0, 0.1714, 0.0, 0.0, 1.0, 0.1714, 0.0, 0.0, 1.0, 0.1714, 0.0, 0.0, 1.0, 0.1714, 0.0, 0.0, 1.0, 0.1714, 0.0, 0.0, 1.0, 0.1714, 0.0, 0.0, 1.0, 0.1714, 0.0, 0.0, 1.0, 0.1714, 0.0, 0.0, 1.0, 0.1714, 0.0, 0.0, 1.0, 0.1714, 0.0, 0.0, 1.0, 0.1714, 0.0, 0.0, 1.0, 0.1714, 0.0, 0.0, 1.0, 0.1714, 0.0, 0.0, 1.0, 0.1714, 0.0, 0.0, 1.0, 0.1714, 0.0, 0.0, 1.0, 0.1714, 0.0, 0.0, 1.0, 0.1714, 0.0, 0.0, 1.0, 0.1714, 0.0, 0.0, 1.0, 0.1714, 0.0, 0.0, 1.0, 0.1714, 0.0, 0.0, 1.0, 0.1714, 0.0, 0.0, 1.0, 0.1714, 0.0, 0.0, 1.0, 0.1714, 0.0, 0.0, 1.0, 0.1714, 0.0, 0.0, 1.0, 0.1714, 0.0, 0.0, 1.0, 0.1714, 0.0, 0.0, 1.0, 0.1714, 0.0, 0.0, 1.0, 0.1714, 0.0, 0.0, 1.0, 0.1714, 0.0, 0.0, 1.0, 0.1714, 0.0, 0.0, 1.0, 0.1714, 0.0, 0.0, 1.0, 0.1714, 0.0, 0.0, 1.0, 0.1714, 0.0, 0.0, 1.0, 0.1714, 0.0, 0.0, 1.0, 0.1714, 0.0, 0.0, 1.0, 0.1714, 0.0, 0.0, 1.0, 0.1714, 0.0, 0.0, 1.0, 0.1714, 0.0, 0.0, 1.0, 0.1714, 0.0, 0.0, 1.0, 0.1714, 0.0, 0.0, 1.0, 0.1714, 0.0, 0.0, 1.0, 0.1714, 0.0, 0.0, 1.0, 0.1714, 0.0, 0.0, 1.0, 0.1714, 0.0, 0.0, 1.0, 0.1714, 0.0, 0.0, 1.0, 0.1714, 0.0, 0.0, 1.0, 0.1714, 0.0, 0.0, 1.0, 0.1714, 0.0, 0.0, 1.0, 0.1714, 0.0, 0.0, 1.0, 0.1714, 0.0, 0.0, 1.0, 0.1714, 0.0, 0.0, 1.0, 0.1714, 0.0, 0.0, 1.0, 0.1714, 0.0, 0.0, 1.0, 0.1714, 0.0, 0.0, 1.0, 0.1714, 0.0, 0.0, 1.0, 0.1714, 0.0, 0.0, 1.0, 0.1714, 0.0, 0.0, 1.0, 0.1714, 0.0, 0.0, 1.0, 0.1714, 0.0, 0.0, 1.0, 0.1714, 0.0, 0.0, 1.0, 0.1714, 0.0, 0.0, 1.0, 0.1714, 0.0, 0.0, 1.0, 0.1714, 0.0, 0.0, 1.0, 0.1714, 0.0, 0.0, 1.0, 0.1714, 0.0, 0.0, 1.0, 0.1714, 0.0, 0.0, 1.0, 0.1714, 0.0, 0.0, 1.0, 0.1714, 0.0, 0.0, 1.0, 0.1714, 0.0, 0.0, 1.0, 0.1714, 0.0, 0.0, 1.0, 0.1714, 0.0, 0.0, 1.0, 0.1714, 0.0, 0.0, 1.0, 0.1714, 0.0, 0.0, 1.0, 0.1714, 0.0, 0.0, 1.0, 0.1714, 0.0, 0.0, 1.0, 0.1714, 0.0, 0.0, 1.0, 0.1714, 0.0, 0.0, 1.0, 0.1714, 0.0, 0.0, 1.0, 0.1714, 0.0, 0.0, 1.0, 0.1714, 0.0, 0.0, 1.0, 0.1714, 0.0, 0.0, 1.0, 0.1714, 0.0, 0.0, 1.0, 0.1714, 0.0, 0.0, 1.0, 0.1714, 0.0, 0.0, 1.0, 0.1714, 0.0, 0.0, 1.0, 0.1714, 0.0, 0.0, 1.0, 0.1714, 0.0, 0.0, 1.0, 0.1714, 0.0, 0.0, 1.0, 0.1714, 0.0, 0.0, 1.0, 0.1714, 0.0, 0.0, 1.0, 0.1714, 0.0, 0.0, 1.0, 0.1714, 0.0, 0.0, 1.0, 0.1714, 0.0, 0.0, 1.0, 0.1714, 0.0, 0.0, 1.0, 0.1714, 0.0, 0.0, 1.0, 0.1714, 0.0, 0.0, 1.0, 0.1714, 0.0, 0.0, 1.0, 0.1714, 0.0, 0.0, 1.0, 0.1714, 0.0, 0.0, 1.0, 0.1714, 0.0, 0.0, 1.0, 0.1714, 0.0, 0.0, 1.0, 0.1714, 0.0, 0.0, 1.0, 0.1714, 0.0, 0.0, 1.0, 0.1714, 0.0, 0.0, 1.0, 0.1714, 0.0, 0.0, 1.0, 0.1714, 0.0, 0.0, 1.0, 0.1714, 0.0, 0.0, 1.0, 0.1714, 0.0, 0.0, 1.0, 0.1714, 0.0, 0.0, 1.0, 0.1714, 0.0, 0.0, 1.0, 0.1714, 0.0, 0.0, 1.0, 0.1714, 0.0, 0.0, 1.0, 0.1714, 0.0, 0.0, 1.0, 0.1714, 0.0, 0.0, 1.0, 0.1714, 0.0, 0.0, 1.0, 0.1714, 0.0, 0.0, 1.0, 0.1714, 0.0, 0.0, 1.0, 0.1714, 0.0, 0.0, 1.0, 0.1714, 0.0, 0.0, 1.0, 0.1714, 0.0, 0.0, 1.0, 0.1714, 0.0, 0.0, 1.0, 0.1714, 0.0, 0.0, 1.0, 0.1714, 0.0, 0.0, 1.0, 0.1714, 0.0, 0.0, 1.0, 0.1714, 0.0, 0.0, 1.0, 0.1714, 0.0, 0.0, 1.0, 0.1714, 0.0, 0.0, 1.0, 0.1714, 0.0, 0.0, 1.0, 0.1714, 0.0, 0.0, 1.0, 0.1714, 0.0, 0.0, 1.0, 0.1714, 0.0, 0.0, 1.0, 0.1714, 0.0, 0.0, 1.0, 0.1714, 0.0, 0.0, 1.0, 0.1714, 0.0, 0.0, 1.0, 0.1714, 0.0, 0.0, 1.0, 0.1714, 0.0, 0.0, 1.0, 0.1714, 0.0, 0.0, 1.0, 0.1714, 0.0, 0.0, 1.0, 0.1714, 0.0, 0.0, 1.0, 0.1714, 0.0, 0.0, 1.0, 0.1714, 0.0, 0.0, 1.0, 0.1714, 0.0, 0.0, 1.0, 0.1714, 0.0, 0.0, 1.0, 0.1714, 0.0, 0.0, 1.0, 0.1714, 0.0, 0.0, 1.0, 0.1714, 0.0, 0.0, 1.0, 0.1714, 0.0, 0.0, 1.0, 0.1714, 0.0, 0.0, 1.0, 0.1714, 0.0, 0.0, 1.0, 0.1714, 0.0, 0.0, 1.0, 0.1714, 0.0, 0.0, 1.0, 0.1714, 0.0, 0.0, 1.0, 0.1714, 0.0, 0.0, 1.0, 0.1714, 0.0, 0.0, 1.0, 0.1714, 0.0, 0.0, 1.0, 0.1714, 0.0, 0.0, 1.0, 0.1714, 0.0, 0.0, 1.0, 0.1714, 0.0, 0.0, 1.0, 0.1714, 0.0, 0.0, 1.0, 0.1714, 0.0, 0.0, 1.0, 0.1714, 0.0, 0.0, 1.0, 0.1714, 0.0, 0.0, 1.0, 0.1714, 0.0, 0.0, 1.0, 0.1714, 0.0, 0.0, 1.0, 0.1714, 0.0, 0.0, 1.0, 0.1714, 0.0, 0.0, 1.0, 0.1714, 0.0, 0.0, 1.0, 0.1714, 0.0, 0.0, 1.0, 0.1714, 0.0, 0.0, 1.0, 0.1714, 0.0, 0.0, 1.0, 0.1714, 0.0, 0.0, 1.0, 0.1714, 0.0, 0.0, 1.0, 0.1714, 0.0, 0.0, 1.0, 0.1714, 0.0, 0.0, 1.0, 0.1714, 0.0, 0.0, 1.0, 0.1714, 0.0, 0.0, 1.0, 0.1714, 0.0, 0.0, 1.0, 0.1714, 0.0, 0.0, 1.0, 0.1714, 0.0, 0.0, 1.0, 0.1714, 0.0, 0.0, 1.0, 0.1714, 0.0, 0.0, 1.0, 0.1714, 0.0, 0.0, 1.0, 0.1714, 0.0, 0.0, 1.0, 0.1714, 0.0, 0.0, 1.0, 0.1714, 0.0, 0.0, 1.0, 0.1714, 0.0, 0.0, 1.0, 0.1714, 0.0, 0.0, 1.0, 0.1714, 0.0, 0.0, 1.0, 0.1714, 0.0, 0.0, 1.0, 0.1714, 0.0, 0.0, 1.0, 0.1714, 0.0, 0.0, 1.0, 0.1714, 0.0, 0.0, 1.0, 0.1714, 0.0, 0.0, 1.0, 0.1714, 0.0, 0.0, 1.0, 0.1714, 0.0, 0.0, 1.0, 0.1714, 0.0, 0.0, 1.0, 0.1714, 0.0, 0.0, 1.0, 0.1714, 0.0, 0.0, 1.0, 0.1714, 0.0, 0.0, 1.0, 0.1714, 0.0, 0.0, 1.0, 0.1714, 0.0, 0.0, 1.0, 0.1714, 0.0, 0.0, 1.0, 0.1714, 0.0, 0.0, 1.0, 0.1714, 0.0, 0.0, 1.0, 0.1714, 0.0, 0.0, 1.0, 0.1714, 0.0, 0.0, 1.0, 0.1714, 0.0, 0.0, 1.0, 0.1714, 0.0, 0.0, 1.0, 0.1714, 0.0, 0.0, 1.0, 0.1714, 0.0, 0.0, 1.0, 0.1714, 0.0, 0.0, 1.0, 0.1714, 0.0, 0.0, 1.0, 0.1714, 0.0, 0.0, 1.0, 0.1714, 0.0, 0.0, 1.0, 0.1714, 0.0, 0.0, 1.0, 0.1714, 0.0, 0.0, 1.0, 0.1714, 0.0, 0.0, 1.0, 0.1714, 0.0, 0.0, 1.0, 0.1714, 0.0, 0.0, 1.0, 0.1714, 0.0, 0.0, 1.0, 0.1714, 0.0, 0.0, 1.0, 0.1714, 0.0, 0.0, 1.0, 0.1714, 0.0, 0.0, 1.0, 0.1714, 0.0, 0.0, 1.0, 0.1714, 0.0, 0.0, 1.0, 0.1714, 0.0, 0.0, 1.0, 0.1714, 0.0, 0.0, 1.0, 0.1714, 0.0, 0.0, 1.0, 0.1714, 0.0, 0.0, 1.0, 0.1714, 0.0, 0.0, 1.0, 0.1714, 0.0, 0.0, 1.0, 0.1714, 0.0, 0.0, 1.0, 0.1714, 0.0, 0.0, 1.0, 0.1714, 0.0, 0.0, 1.0, 0.1714, 0.0, 0.0, 1.0, 0.1714, 0.0, 0.0, 1.0, 0.1714, 0.0, 0.0, 1.0, 0.1714, 0.0, 0.0, 1.0, 0.1714, 0.0, 0.0, 1.0, 0.1714, 0.0, 0.0, 1.0, 0.1714, 0.0, 0.0, 1.0, 0.1714, 0.0, 0.0, 1.0, 0.1714, 0.0, 0.0, 1.0, 0.1714, 0.0, 0.0, 1.0, 0.1714, 0.0, 0.0, 1.0, 0.1714, 0.0, 0.0, 1.0, 0.1714, 0.0, 0.0, 1.0, 0.1714, 0.0, 0.0, 1.0, 0.1714, 0.0, 0.0, 1.0, 0.1714, 0.0, 0.0, 1.0, 0.1714, 0.0, 0.0, 1.0, 0.1714, 0.0, 0.0, 1.0, 0.1714, 0.0, 0.0, 1.0, 0.1714, 0.0, 0.0, 1.0, 0.1714, 0.0, 0.0, 1.0, 0.1714, 0.0, 0.0, 1.0, 0.1714, 0.0, 0.0, 1.0, 0.1714, 0.0, 0.0, 1.0, 0.1714, 0.0, 0.0, 1.0, 0.1714, 0.0, 0.0, 1.0, 0.1714, 0.0, 0.0, 1.0, 0.1714, 0.0, 0.0, 1.0, 0.1714, 0.0, 0.0, 1.0, 0.1714, 0.0, 0.0, 1.0, 0.1714, 0.0, 0.0, 1.0, 0.1714, 0.0, 0.0, 1.0, 0.1714, 0.0, 0.0, 1.0, 0.1714, 0.0, 0.0, 1.0, 0.1714, 0.0, 0.0, 1.0, 0.1714, 0.0, 0.0, 1.0, 0.1714, 0.0, 0.0, 1.0, 0.1714, 0.0, 0.0, 1.0, 0.1714, 0.0, 0.0, 1.0, 0.1714, 0.0, 0.0, 1.0, 0.1714, 0.0, 0.0, 1.0, 0.1714, 0.0, 0.0, 1.0, 0.1714, 0.0, 0.0, 1.0, 0.1714, 0.0, 0.0, 1.0, 0.1714, 0.0, 0.0, 1.0, 0.1714, 0.0, 0.0, 1.0, 0.1714, 0.0, 0.0, 1.0, 0.1714, 0.0, 0.0, 1.0, 0.1714, 0.0, 0.0, 1.0, 0.1714, 0.0, 0.0, 1.0, 0.1714, 0.0, 0.0, 1.0, 0.1714, 0.0, 0.0, 1.0, 0.1714, 0.0, 0.0, 1.0, 0.1714, 0.0, 0.0, 1.0, 0.1714, 0.0, 0.0, 1.0, 0.1714, 0.0, 0.0, 1.0, 0.1714, 0.0, 0.0, 1.0, 0.1714, 0.0, 0.0, 1.0, 0.1714, 0.0, 0.0, 1.0, 0.1714, 0.0, 0.0, 1.0, 0.1714, 0.0, 0.0, 1.0, 0.1714, 0.0, 0.0, 1.0, 0.1714, 0.0, 0.0, 1.0, 0.1714, 0.0, 0.0, 1.0, 0.1714, 0.0, 0.0, 1.0, 0.1714, 0.0, 0.0, 1.0, 0.1714, 0.0, 0.0, 1.0, 0.1714, 0.0, 0.0, 1.0, 0.1714, 0.0, 0.0, 1.0, 0.1714, 0.0, 0.0, 1.0, 0.1714, 0.0, 0.0, 1.0, 0.1714, 0.0, 0.0, 1.0, 0.1714, 0.0, 0.0, 1.0, 0.1714, 0.0, 0.0, 1.0, 0.1714, 0.0, 0.0, 1.0, 0.1714, 0.0, 0.0, 1.0, 0.1714, 0.0, 0.0, 1.0, 0.1714, 0.0, 0.0, 1.0, 0.1714, 0.0, 0.0, 1.0, 0.1714, 0.0, 0.0, 1.0, 0.1714, 0.0, 0.0, 1.0, 0.1714, 0.0, 0.0, 1.0, 0.1714, 0.0, 0.0, 1.0, 0.1714, 0.0, 0.0, 1.0, 0.1714, 0.0, 0.0, 1.0, 0.1714, 0.0, 0.0, 1.0, 0.1714, 0.0, 0.0, 1.0])
me_maint2_9.materials.append(mat_maint2_9)
me_maint2_9.use_remesh_preserve_volume = False
me_maint2_9.use_remesh_preserve_attributes = False
me_maint2_9.use_mirror_vertex_groups = False
me_maint2_9.update()

# ---- objects
ob_maint2_9_slice45_rh_mesh = bpy.data.objects.new('maint2_9_slice45_rh_mesh', me_maint2_9)

# ---- transforms, parenting, visibility, modifiers, constraints
ob_maint2_9_slice45_rh_mesh.location = (0.0, 0.0, 0.0)
ob_maint2_9_slice45_rh_mesh.lineart.crease_threshold = 0.0

# ---- collection membership
col_collection_1.objects.link(ob_maint2_9_slice45_rh_mesh)

# ---- scene / render settings (as saved in the file)
scene.frame_start = 1; scene.frame_end = 2; scene.frame_set(1)
scene.render.engine = 'BLENDER_EEVEE_NEXT'
scene.render.resolution_percentage = 50
scene.render.dither_intensity = 0.0
scene.cycles.use_denoising = False
scene.cycles.samples = 10
scene.cycles.sampling_pattern = 'TABULATED_SOBOL'
scene.cycles.light_sampling_threshold = 0.0
scene.cycles.use_adaptive_sampling = False
scene.cycles.use_light_tree = False
scene.cycles.blur_glossy = 0.0
scene.cycles.pixel_filter_type = 'GAUSSIAN'
scene.cycles.sample_clamp_indirect = 0.0
scene.view_settings.view_transform = 'Standard'
bpy.context.view_layer.update()

# ---- added for rendering (the .blend has no active camera and no usable light): camera, sun
cam_auto = bpy.data.cameras.new('AutoCamera')
cam_auto.lens = 50.0
cam_auto.sensor_width = 36.0
cam_auto.clip_end = 1000.0
ob_auto_camera = bpy.data.objects.new('AutoCamera', cam_auto)
scene.collection.objects.link(ob_auto_camera)
ob_auto_camera.location = (3.35077, -2.7836, 2.68061)
ob_auto_camera.rotation_euler = (1.09748, -7.21219e-08, 0.694738)
scene.camera = ob_auto_camera
light_auto_sun = bpy.data.lights.new('AutoSun', 'SUN')
light_auto_sun.energy = 3.0
light_auto_sun.angle = 0.0523599
ob_auto_sun = bpy.data.objects.new('AutoSun', light_auto_sun)
scene.collection.objects.link(ob_auto_sun)
ob_auto_sun.rotation_euler = (0.872665, 0.174533, 0.523599)
bpy.context.view_layer.update()
